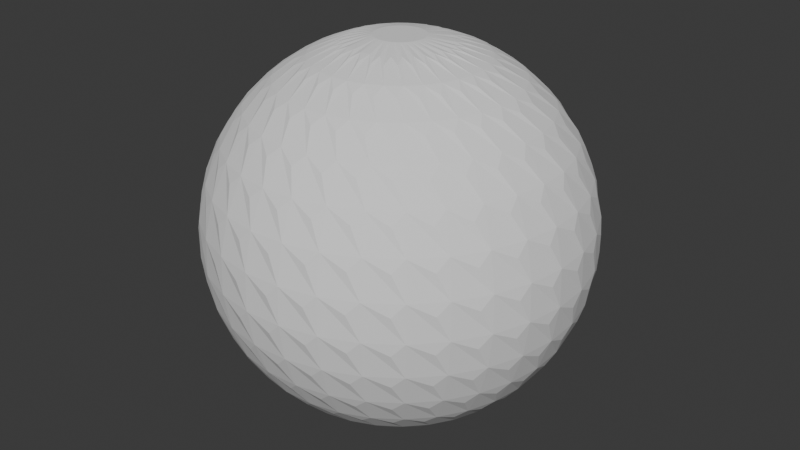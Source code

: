 # Source: img-20240827215030621.blend  (saved by Blender 4.2.66; exported with 4.5.12 LTS)
import bpy
from mathutils import Matrix  # noqa: F401  (used for matrix-valued properties, if any)

bpy.ops.wm.read_factory_settings(use_empty=True)
scene = bpy.context.scene
scene.name = 'Scene'

# ---- collections
col_collection = bpy.data.collections.new('Collection'); scene.collection.children.link(col_collection)

# ---- node groups
ng_003 = bpy.data.node_groups.new('几何节点.003', 'GeometryNodeTree')
_s = ng_003.interface.new_socket(name='几何数据', in_out='OUTPUT', socket_type='NodeSocketGeometry')
_s = ng_003.interface.new_socket(name='几何数据', in_out='INPUT', socket_type='NodeSocketGeometry')
ng_003.is_modifier = True
_N = ng_003.nodes; _L = ng_003.links
n0 = _N.new('NodeGroupInput'); n0.name = '组输入'; n0.location = (-340, 0)
n1 = _N.new('NodeGroupOutput'); n1.name = '组输出'; n1.location = (200, 0)
n2 = _N.new('GeometryNodeDualMesh'); n2.name = '对偶网格'; n2.location = (-98, 23)
_L.new(n2.outputs[0], n1.inputs[0])
_L.new(n0.outputs[0], n2.inputs[0])
n1.is_active_output = True

# ---- world
world_world = bpy.data.worlds.new('World'); scene.world = world_world
world_world.use_nodes = True; world_world.node_tree.nodes.clear()
_N = world_world.node_tree.nodes; _L = world_world.node_tree.links
n0 = _N.new('ShaderNodeOutputWorld'); n0.name = 'World Output'; n0.location = (300, 300)
n1 = _N.new('ShaderNodeBackground'); n1.name = 'Background'; n1.location = (10, 300)
n1.inputs[0].default_value = (0.05088, 0.05088, 0.05088, 1.0)
_L.new(n1.outputs[0], n0.inputs[0])
n0.is_active_output = True
world_world.color = (0.05088, 0.05088, 0.05088)
world_world.sun_shadow_jitter_overblur = 0.0

# ---- meshes
me_x = bpy.data.meshes.new('球体')
me_x.from_pydata([(0.0, 0.5556, 0.8315), (0.0, 0.8315, 0.5556), (0.0, 0.9808, 0.1951), (0.0, 1.0, 0.0), (0.0, 0.9808, -0.1951), (0.0, 0.8315, -0.5556), (0.03806, 0.1913, 0.9808), (0.07466, 0.3753, 0.9239), (0.1084, 0.5449, 0.8315), (0.1379, 0.6935, 0.7071), (0.1622, 0.8155, 0.5556), (0.1802, 0.9061, 0.3827), (0.1913, 0.9619, 0.1951), (0.1951, 0.9808, 0.0), (0.1913, 0.9619, -0.1951), (0.1802, 0.9061, -0.3827), (0.1622, 0.8155, -0.5556), (0.1379, 0.6935, -0.7071), (0.1084, 0.5449, -0.8315), (0.07466, 0.3753, -0.9239), (0.03806, 0.1913, -0.9808), (0.07466, 0.1802, 0.9808), (0.1464, 0.3536, 0.9239), (0.2126, 0.5133, 0.8315), (0.2706, 0.6533, 0.7071), (0.3182, 0.7682, 0.5556), (0.3536, 0.8536, 0.3827), (0.3753, 0.9061, 0.1951), (0.3827, 0.9239, 0.0), (0.3753, 0.9061, -0.1951), (0.3536, 0.8536, -0.3827), (0.3182, 0.7682, -0.5556), (0.2706, 0.6533, -0.7071), (0.2126, 0.5133, -0.8315), (0.1464, 0.3536, -0.9239), (0.07466, 0.1802, -0.9808), (0.1084, 0.1622, 0.9808), (0.2126, 0.3182, 0.9239), (0.3087, 0.4619, 0.8315), (0.3928, 0.5879, 0.7071), (0.4619, 0.6913, 0.5556), (0.5133, 0.7682, 0.3827), (0.5449, 0.8155, 0.1951), (0.5556, 0.8315, 0.0), (0.5449, 0.8155, -0.1951), (0.5133, 0.7682, -0.3827), (0.4619, 0.6913, -0.5556), (0.3928, 0.5879, -0.7071), (0.3087, 0.4619, -0.8315), (0.2126, 0.3182, -0.9239), (0.1084, 0.1622, -0.9808), (0.1379, 0.1379, 0.9808), (0.2706, 0.2706, 0.9239), (0.3928, 0.3928, 0.8315), (0.5, 0.5, 0.7071), (0.5879, 0.5879, 0.5556), (0.6533, 0.6533, 0.3827), (0.6935, 0.6935, 0.1951), (0.7071, 0.7071, 0.0), (0.6935, 0.6935, -0.1951), (0.6533, 0.6533, -0.3827), (0.5879, 0.5879, -0.5556), (0.5, 0.5, -0.7071), (0.3928, 0.3928, -0.8315), (0.2706, 0.2706, -0.9239), (0.1379, 0.1379, -0.9808), (0.1622, 0.1084, 0.9808), (0.3182, 0.2126, 0.9239), (0.4619, 0.3087, 0.8315), (0.5879, 0.3928, 0.7071), (0.6913, 0.4619, 0.5556), (0.7682, 0.5133, 0.3827), (0.8155, 0.5449, 0.1951), (0.8315, 0.5556, 0.0), (0.8155, 0.5449, -0.1951), (0.7682, 0.5133, -0.3827), (0.6913, 0.4619, -0.5556), (0.5879, 0.3928, -0.7071), (0.4619, 0.3087, -0.8315), (0.3182, 0.2126, -0.9239), (0.1622, 0.1084, -0.9808), (0.0, 0.0, 1.0), (0.1802, 0.07466, 0.9808), (0.3536, 0.1464, 0.9239), (0.5133, 0.2126, 0.8315), (0.6533, 0.2706, 0.7071), (0.7682, 0.3182, 0.5556), (0.8536, 0.3536, 0.3827), (0.9061, 0.3753, 0.1951), (0.9239, 0.3827, 0.0), (0.9061, 0.3753, -0.1951), (0.8536, 0.3536, -0.3827), (0.7682, 0.3182, -0.5556), (0.6533, 0.2706, -0.7071), (0.5133, 0.2126, -0.8315), (0.3536, 0.1464, -0.9239), (0.1802, 0.07466, -0.9808), (0.1913, 0.03806, 0.9808), (0.3753, 0.07466, 0.9239), (0.5449, 0.1084, 0.8315), (0.6935, 0.1379, 0.7071), (0.8155, 0.1622, 0.5556), (0.9061, 0.1802, 0.3827), (0.9619, 0.1913, 0.1951), (0.9808, 0.1951, 0.0), (0.9619, 0.1913, -0.1951), (0.9061, 0.1802, -0.3827), (0.8155, 0.1622, -0.5556), (0.6935, 0.1379, -0.7071), (0.5449, 0.1084, -0.8315), (0.3753, 0.07466, -0.9239), (0.1913, 0.03806, -0.9808), (0.1951, -1.118e-08, 0.9808), (0.3827, -2.235e-08, 0.9239), (0.5556, -5.215e-08, 0.8315), (0.7071, 1.49e-08, 0.7071), (0.8315, -8.941e-08, 0.5556), (0.9239, 4.47e-08, 0.3827), (0.9808, -8.941e-08, 0.1951), (1.0, -1.639e-07, 0.0), (0.9808, -8.941e-08, -0.1951), (0.9239, 4.47e-08, -0.3827), (0.8315, -8.941e-08, -0.5556), (0.7071, 1.49e-08, -0.7071), (0.5556, -5.215e-08, -0.8315), (0.3827, -2.235e-08, -0.9239), (0.1951, -1.118e-08, -0.9808), (0.1913, -0.03806, 0.9808), (0.3753, -0.07466, 0.9239), (0.5449, -0.1084, 0.8315), (0.6935, -0.1379, 0.7071), (0.8155, -0.1622, 0.5556), (0.9061, -0.1802, 0.3827), (0.9619, -0.1913, 0.1951), (0.9808, -0.1951, 0.0), (0.9619, -0.1913, -0.1951), (0.9061, -0.1802, -0.3827), (0.8155, -0.1622, -0.5556), (0.6935, -0.1379, -0.7071), (0.5449, -0.1084, -0.8315), (0.3753, -0.07466, -0.9239), (0.1913, -0.03806, -0.9808), (0.1802, -0.07466, 0.9808), (0.3536, -0.1464, 0.9239), (0.5133, -0.2126, 0.8315), (0.6533, -0.2706, 0.7071), (0.7682, -0.3182, 0.5556), (0.8536, -0.3536, 0.3827), (0.9061, -0.3753, 0.1951), (0.9239, -0.3827, 0.0), (0.9061, -0.3753, -0.1951), (0.8536, -0.3536, -0.3827), (0.7682, -0.3182, -0.5556), (0.6533, -0.2706, -0.7071), (0.5133, -0.2126, -0.8315), (0.3536, -0.1464, -0.9239), (0.1802, -0.07466, -0.9808), (0.1622, -0.1084, 0.9808), (0.3182, -0.2126, 0.9239), (0.4619, -0.3087, 0.8315), (0.5879, -0.3928, 0.7071), (0.6913, -0.4619, 0.5556), (0.7682, -0.5133, 0.3827), (0.8155, -0.5449, 0.1951), (0.8315, -0.5556, 0.0), (0.8155, -0.5449, -0.1951), (0.7682, -0.5133, -0.3827), (0.6913, -0.4619, -0.5556), (0.5879, -0.3928, -0.7071), (0.4619, -0.3087, -0.8315), (0.3182, -0.2126, -0.9239), (0.1622, -0.1084, -0.9808), (0.1379, -0.1379, 0.9808), (0.2706, -0.2706, 0.9239), (0.3928, -0.3928, 0.8315), (0.5, -0.5, 0.7071), (0.5879, -0.5879, 0.5556), (0.6533, -0.6533, 0.3827), (0.6935, -0.6935, 0.1951), (0.7071, -0.7071, 0.0), (0.6935, -0.6935, -0.1951), (0.6533, -0.6533, -0.3827), (0.5879, -0.5879, -0.5556), (0.5, -0.5, -0.7071), (0.3928, -0.3928, -0.8315), (0.2706, -0.2706, -0.9239), (0.1379, -0.1379, -0.9808), (0.1084, -0.1622, 0.9808), (0.2126, -0.3182, 0.9239), (0.3087, -0.4619, 0.8315), (0.3928, -0.5879, 0.7071), (0.4619, -0.6913, 0.5556), (0.5133, -0.7682, 0.3827), (0.5449, -0.8155, 0.1951), (0.5556, -0.8315, 0.0), (0.5449, -0.8155, -0.1951), (0.5133, -0.7682, -0.3827), (0.4619, -0.6913, -0.5556), (0.3928, -0.5879, -0.7071), (0.3087, -0.4619, -0.8315), (0.2126, -0.3182, -0.9239), (0.1084, -0.1622, -0.9808), (0.07466, -0.1802, 0.9808), (0.1464, -0.3536, 0.9239), (0.2126, -0.5133, 0.8315), (0.2706, -0.6533, 0.7071), (0.3182, -0.7682, 0.5556), (0.3536, -0.8536, 0.3827), (0.3753, -0.9061, 0.1951), (0.3827, -0.9239, 0.0), (0.3753, -0.9061, -0.1951), (0.3536, -0.8536, -0.3827), (0.3182, -0.7682, -0.5556), (0.2706, -0.6533, -0.7071), (0.2126, -0.5133, -0.8315), (0.1464, -0.3536, -0.9239), (0.07466, -0.1802, -0.9808), (0.03806, -0.1913, 0.9808), (0.07466, -0.3753, 0.9239), (0.1084, -0.5449, 0.8315), (0.1379, -0.6935, 0.7071), (0.1622, -0.8155, 0.5556), (0.1802, -0.9061, 0.3827), (0.1913, -0.9619, 0.1951), (0.1951, -0.9808, 0.0), (0.1913, -0.9619, -0.1951), (0.1802, -0.9061, -0.3827), (0.1622, -0.8155, -0.5556), (0.1379, -0.6935, -0.7071), (0.1084, -0.5449, -0.8315), (0.07466, -0.3753, -0.9239), (0.03806, -0.1913, -0.9808), (-7.451e-09, -0.1951, 0.9808), (-5.215e-08, -0.3827, 0.9239), (-9.686e-08, -0.5556, 0.8315), (-1.49e-08, -0.7071, 0.7071), (-1.043e-07, -0.8315, 0.5556), (2.98e-08, -0.9239, 0.3827), (-1.341e-07, -0.9808, 0.1951), (-3.278e-07, -1.0, 0.0), (-1.341e-07, -0.9808, -0.1951), (2.98e-08, -0.9239, -0.3827), (-1.043e-07, -0.8315, -0.5556), (-1.49e-08, -0.7071, -0.7071), (-9.686e-08, -0.5556, -0.8315), (-5.215e-08, -0.3827, -0.9239), (-7.451e-09, -0.1951, -0.9808), (-0.03806, -0.1913, 0.9808), (-0.07466, -0.3753, 0.9239), (-0.1084, -0.5449, 0.8315), (-0.1379, -0.6935, 0.7071), (-0.1622, -0.8155, 0.5556), (-0.1802, -0.9061, 0.3827), (-0.1913, -0.9619, 0.1951), (-0.1951, -0.9808, 0.0), (-0.1913, -0.9619, -0.1951), (-0.1802, -0.9061, -0.3827), (-0.1622, -0.8155, -0.5556), (-0.1379, -0.6935, -0.7071), (-0.1084, -0.5449, -0.8315), (-0.07466, -0.3753, -0.9239), (-0.03806, -0.1913, -0.9808), (-0.07466, -0.1802, 0.9808), (-0.1464, -0.3536, 0.9239), (-0.2126, -0.5133, 0.8315), (-0.2706, -0.6533, 0.7071), (-0.3182, -0.7682, 0.5556), (-0.3536, -0.8536, 0.3827), (-0.3753, -0.9061, 0.1951), (-0.3827, -0.9239, 0.0), (-0.3753, -0.9061, -0.1951), (-0.3536, -0.8536, -0.3827), (-0.3182, -0.7682, -0.5556), (-0.2706, -0.6533, -0.7071), (-0.2126, -0.5133, -0.8315), (-0.1464, -0.3536, -0.9239), (-0.07466, -0.1802, -0.9808), (-0.1084, -0.1622, 0.9808), (-0.2126, -0.3182, 0.9239), (-0.3087, -0.4619, 0.8315), (-0.3928, -0.5879, 0.7071), (-0.4619, -0.6913, 0.5556), (-0.5133, -0.7682, 0.3827), (-0.5449, -0.8155, 0.1951), (-0.5556, -0.8315, 0.0), (-0.5449, -0.8155, -0.1951), (-0.5133, -0.7682, -0.3827), (-0.4619, -0.6913, -0.5556), (-0.3928, -0.5879, -0.7071), (-0.3087, -0.4619, -0.8315), (-0.2126, -0.3182, -0.9239), (-0.1084, -0.1622, -0.9808), (-0.1379, -0.1379, 0.9808), (-0.2706, -0.2706, 0.9239), (-0.3928, -0.3928, 0.8315), (-0.5, -0.5, 0.7071), (-0.5879, -0.5879, 0.5556), (-0.6533, -0.6533, 0.3827), (-0.6935, -0.6935, 0.1951), (-0.7071, -0.7071, 0.0), (-0.6935, -0.6935, -0.1951), (-0.6533, -0.6533, -0.3827), (-0.5879, -0.5879, -0.5556), (-0.5, -0.5, -0.7071), (-0.3928, -0.3928, -0.8315), (-0.2706, -0.2706, -0.9239), (-0.1379, -0.1379, -0.9808), (0.0, 0.0, -1.0), (-0.1622, -0.1084, 0.9808), (-0.3182, -0.2126, 0.9239), (-0.4619, -0.3087, 0.8315), (-0.5879, -0.3928, 0.7071), (-0.6913, -0.4619, 0.5556), (-0.7682, -0.5133, 0.3827), (-0.8155, -0.5449, 0.1951), (-0.8315, -0.5556, 0.0), (-0.8155, -0.5449, -0.1951), (-0.7682, -0.5133, -0.3827), (-0.6913, -0.4619, -0.5556), (-0.5879, -0.3928, -0.7071), (-0.4619, -0.3087, -0.8315), (-0.3182, -0.2126, -0.9239), (-0.1622, -0.1084, -0.9808), (-0.1802, -0.07466, 0.9808), (-0.3536, -0.1464, 0.9239), (-0.5133, -0.2126, 0.8315), (-0.6533, -0.2706, 0.7071), (-0.7682, -0.3182, 0.5556), (-0.8536, -0.3536, 0.3827), (-0.9061, -0.3753, 0.1951), (-0.9239, -0.3827, 0.0), (-0.9061, -0.3753, -0.1951), (-0.8536, -0.3536, -0.3827), (-0.7682, -0.3182, -0.5556), (-0.6533, -0.2706, -0.7071), (-0.5133, -0.2126, -0.8315), (-0.3536, -0.1464, -0.9239), (-0.1802, -0.07466, -0.9808), (-0.1913, -0.03806, 0.9808), (-0.3753, -0.07466, 0.9239), (-0.5449, -0.1084, 0.8315), (-0.6935, -0.1379, 0.7071), (-0.8155, -0.1622, 0.5556), (-0.9061, -0.1802, 0.3827), (-0.9619, -0.1913, 0.1951), (-0.9808, -0.1951, 0.0), (-0.9619, -0.1913, -0.1951), (-0.9061, -0.1802, -0.3827), (-0.8155, -0.1622, -0.5556), (-0.6935, -0.1379, -0.7071), (-0.5449, -0.1084, -0.8315), (-0.3753, -0.07466, -0.9239), (-0.1913, -0.03806, -0.9808), (-0.1951, 1.863e-08, 0.9808), (-0.3827, 5.215e-08, 0.9239), (-0.5556, 1.49e-07, 0.8315), (-0.7071, 2.98e-08, 0.7071), (-0.8315, 1.639e-07, 0.5556), (-0.9239, 1.49e-08, 0.3827), (-0.9808, 2.682e-07, 0.1951), (-1.0, 4.47e-07, 0.0), (-0.9808, 2.682e-07, -0.1951), (-0.9239, 1.49e-08, -0.3827), (-0.8315, 1.639e-07, -0.5556), (-0.7071, 2.98e-08, -0.7071), (-0.5556, 1.49e-07, -0.8315), (-0.3827, 5.215e-08, -0.9239), (-0.1951, 1.863e-08, -0.9808), (-0.1913, 0.03806, 0.9808), (-0.3753, 0.07466, 0.9239), (-0.5449, 0.1084, 0.8315), (-0.6935, 0.1379, 0.7071), (-0.8155, 0.1622, 0.5556), (-0.9061, 0.1802, 0.3827), (-0.9619, 0.1913, 0.1951), (-0.9808, 0.1951, 0.0), (-0.9619, 0.1913, -0.1951), (-0.9061, 0.1802, -0.3827), (-0.8155, 0.1622, -0.5556), (-0.6935, 0.1379, -0.7071), (-0.5449, 0.1084, -0.8315), (-0.3753, 0.07466, -0.9239), (-0.1913, 0.03806, -0.9808), (-0.1802, 0.07466, 0.9808), (-0.3536, 0.1464, 0.9239), (-0.5133, 0.2126, 0.8315), (-0.6533, 0.2706, 0.7071), (-0.7682, 0.3182, 0.5556), (-0.8536, 0.3536, 0.3827), (-0.9061, 0.3753, 0.1951), (-0.9239, 0.3827, 0.0), (-0.9061, 0.3753, -0.1951), (-0.8536, 0.3536, -0.3827), (-0.7682, 0.3182, -0.5556), (-0.6533, 0.2706, -0.7071), (-0.5133, 0.2126, -0.8315), (-0.3536, 0.1464, -0.9239), (-0.1802, 0.07466, -0.9808), (-0.1622, 0.1084, 0.9808), (-0.3182, 0.2126, 0.9239), (-0.4619, 0.3087, 0.8315), (-0.5879, 0.3928, 0.7071), (-0.6913, 0.4619, 0.5556), (-0.7682, 0.5133, 0.3827), (-0.8155, 0.5449, 0.1951), (-0.8315, 0.5556, 0.0), (-0.8155, 0.5449, -0.1951), (-0.7682, 0.5133, -0.3827), (-0.6913, 0.4619, -0.5556), (-0.5879, 0.3928, -0.7071), (-0.4619, 0.3087, -0.8315), (-0.3182, 0.2126, -0.9239), (-0.1622, 0.1084, -0.9808), (-0.1379, 0.1379, 0.9808), (-0.2706, 0.2706, 0.9239), (-0.3928, 0.3928, 0.8315), (-0.5, 0.5, 0.7071), (-0.5879, 0.5879, 0.5556), (-0.6533, 0.6533, 0.3827), (-0.6935, 0.6935, 0.1951), (-0.7071, 0.7071, 0.0), (-0.6935, 0.6935, -0.1951), (-0.6533, 0.6533, -0.3827), (-0.5879, 0.5879, -0.5556), (-0.5, 0.5, -0.7071), (-0.3928, 0.3928, -0.8315), (-0.2706, 0.2706, -0.9239), (-0.1379, 0.1379, -0.9808), (-0.1084, 0.1622, 0.9808), (-0.2126, 0.3182, 0.9239), (-0.3087, 0.4619, 0.8315), (-0.3928, 0.5879, 0.7071), (-0.4619, 0.6913, 0.5556), (-0.5133, 0.7682, 0.3827), (-0.5449, 0.8155, 0.1951), (-0.5556, 0.8315, 0.0), (-0.5449, 0.8155, -0.1951), (-0.5133, 0.7682, -0.3827), (-0.4619, 0.6913, -0.5556), (-0.3928, 0.5879, -0.7071), (-0.3087, 0.4619, -0.8315), (-0.2126, 0.3182, -0.9239), (-0.1084, 0.1622, -0.9808), (-0.07466, 0.1802, 0.9808), (-0.1464, 0.3536, 0.9239), (-0.2126, 0.5133, 0.8315), (-0.2706, 0.6533, 0.7071), (-0.3182, 0.7682, 0.5556), (-0.3536, 0.8536, 0.3827), (-0.3753, 0.9061, 0.1951), (-0.3827, 0.9239, 0.0), (-0.3753, 0.9061, -0.1951), (-0.3536, 0.8536, -0.3827), (-0.3182, 0.7682, -0.5556), (-0.2706, 0.6533, -0.7071), (-0.2126, 0.5133, -0.8315), (-0.1464, 0.3536, -0.9239), (-0.07466, 0.1802, -0.9808), (-0.03806, 0.1913, 0.9808), (-0.07466, 0.3753, 0.9239), (-0.1084, 0.5449, 0.8315), (-0.1379, 0.6935, 0.7071), (-0.1622, 0.8155, 0.5556), (-0.1802, 0.9061, 0.3827), (-0.1913, 0.9619, 0.1951), (-0.1951, 0.9808, 0.0), (-0.1913, 0.9619, -0.1951), (-0.1802, 0.9061, -0.3827), (-0.1622, 0.8155, -0.5556), (-0.1379, 0.6935, -0.7071), (-0.1084, 0.5449, -0.8315), (-0.07466, 0.3753, -0.9239), (-0.03806, 0.1913, -0.9808), (1.49e-08, 0.1951, 0.9808), (6.706e-08, 0.3827, 0.9239), (8.941e-08, 0.7071, 0.7071), (5.96e-08, 0.9239, 0.3827), (5.96e-08, 0.9239, -0.3827), (8.941e-08, 0.7071, -0.7071), (2.161e-07, 0.5556, -0.8315), (6.706e-08, 0.3827, -0.9239), (1.49e-08, 0.1951, -0.9808)], [], [(476, 10, 11), (480, 18, 19), (2, 11, 12), (481, 19, 20), (3, 12, 13), (473, 81, 6), (307, 481, 20), (4, 13, 14), (474, 6, 7), (477, 14, 15), (0, 7, 8), (5, 15, 16), (475, 8, 9), (478, 16, 17), (1, 9, 10), (479, 17, 18), (17, 31, 32), (10, 24, 25), (18, 32, 33), (11, 25, 26), (19, 33, 34), (12, 26, 27), (20, 34, 35), (13, 27, 28), (6, 81, 21), (307, 20, 35), (14, 28, 29), (7, 21, 22), (15, 29, 30), (8, 22, 23), (16, 30, 31), (9, 23, 24), (307, 35, 50), (29, 43, 44), (22, 36, 37), (30, 44, 45), (23, 37, 38), (31, 45, 46), (24, 38, 39), (32, 46, 47), (25, 39, 40), (33, 47, 48), (26, 40, 41), (34, 48, 49), (27, 41, 42), (35, 49, 50), (28, 42, 43), (21, 81, 36), (48, 62, 63), (41, 55, 56), (49, 63, 64), (42, 56, 57), (50, 64, 65), (43, 57, 58), (36, 81, 51), (307, 50, 65), (44, 58, 59), (37, 51, 52), (45, 59, 60), (38, 52, 53), (46, 60, 61), (39, 53, 54), (47, 61, 62), (40, 54, 55), (52, 66, 67), (60, 74, 75), (53, 67, 68), (61, 75, 76), (54, 68, 69), (62, 76, 77), (55, 69, 70), (63, 77, 78), (56, 70, 71), (64, 78, 79), (57, 71, 72), (65, 79, 80), (58, 72, 73), (51, 81, 66), (307, 65, 80), (59, 73, 74), (71, 86, 87), (79, 94, 95), (72, 87, 88), (80, 95, 96), (73, 88, 89), (66, 81, 82), (307, 80, 96), (74, 89, 90), (67, 82, 83), (75, 90, 91), (68, 83, 84), (76, 91, 92), (69, 84, 85), (77, 92, 93), (70, 85, 86), (78, 93, 94), (91, 105, 106), (84, 98, 99), (92, 106, 107), (85, 99, 100), (93, 107, 108), (86, 100, 101), (94, 108, 109), (87, 101, 102), (95, 109, 110), (88, 102, 103), (96, 110, 111), (89, 103, 104), (82, 81, 97), (307, 96, 111), (90, 104, 105), (83, 97, 98), (110, 124, 125), (103, 117, 118), (111, 125, 126), (104, 118, 119), (97, 81, 112), (307, 111, 126), (105, 119, 120), (98, 112, 113), (106, 120, 121), (99, 113, 114), (107, 121, 122), (100, 114, 115), (108, 122, 123), (101, 115, 116), (109, 123, 124), (102, 116, 117), (114, 128, 129), (122, 136, 137), (115, 129, 130), (123, 137, 138), (116, 130, 131), (124, 138, 139), (117, 131, 132), (125, 139, 140), (118, 132, 133), (126, 140, 141), (119, 133, 134), (112, 81, 127), (307, 126, 141), (120, 134, 135), (113, 127, 128), (121, 135, 136), (133, 147, 148), (141, 155, 156), (134, 148, 149), (127, 81, 142), (307, 141, 156), (135, 149, 150), (128, 142, 143), (136, 150, 151), (129, 143, 144), (137, 151, 152), (130, 144, 145), (138, 152, 153), (131, 145, 146), (139, 153, 154), (132, 146, 147), (140, 154, 155), (152, 166, 167), (145, 159, 160), (153, 167, 168), (146, 160, 161), (154, 168, 169), (147, 161, 162), (155, 169, 170), (148, 162, 163), (156, 170, 171), (149, 163, 164), (142, 81, 157), (307, 156, 171), (150, 164, 165), (143, 157, 158), (151, 165, 166), (144, 158, 159), (171, 185, 186), (164, 178, 179), (157, 81, 172), (307, 171, 186), (165, 179, 180), (158, 172, 173), (166, 180, 181), (159, 173, 174), (167, 181, 182), (160, 174, 175), (168, 182, 183), (161, 175, 176), (169, 183, 184), (162, 176, 177), (170, 184, 185), (163, 177, 178), (183, 197, 198), (176, 190, 191), (184, 198, 199), (177, 191, 192), (185, 199, 200), (178, 192, 193), (186, 200, 201), (179, 193, 194), (172, 81, 187), (307, 186, 201), (180, 194, 195), (173, 187, 188), (181, 195, 196), (174, 188, 189), (182, 196, 197), (175, 189, 190), (187, 81, 202), (307, 201, 216), (195, 209, 210), (188, 202, 203), (196, 210, 211), (189, 203, 204), (197, 211, 212), (190, 204, 205), (198, 212, 213), (191, 205, 206), (199, 213, 214), (192, 206, 207), (200, 214, 215), (193, 207, 208), (201, 215, 216), (194, 208, 209), (206, 220, 221), (214, 228, 229), (207, 221, 222), (215, 229, 230), (208, 222, 223), (216, 230, 231), (209, 223, 224), (202, 81, 217), (307, 216, 231), (210, 224, 225), (203, 217, 218), (211, 225, 226), (204, 218, 219), (212, 226, 227), (205, 219, 220), (213, 227, 228), (225, 239, 240), (218, 232, 233), (226, 240, 241), (219, 233, 234), (227, 241, 242), (220, 234, 235), (228, 242, 243), (221, 235, 236), (229, 243, 244), (222, 236, 237), (230, 244, 245), (223, 237, 238), (231, 245, 246), (224, 238, 239), (217, 81, 232), (307, 231, 246), (244, 258, 259), (237, 251, 252), (245, 259, 260), (238, 252, 253), (246, 260, 261), (239, 253, 254), (232, 81, 247), (307, 246, 261), (240, 254, 255), (233, 247, 248), (241, 255, 256), (234, 248, 249), (242, 256, 257), (235, 249, 250), (243, 257, 258), (236, 250, 251), (248, 262, 263), (256, 270, 271), (249, 263, 264), (257, 271, 272), (250, 264, 265), (258, 272, 273), (251, 265, 266), (259, 273, 274), (252, 266, 267), (260, 274, 275), (253, 267, 268), (261, 275, 276), (254, 268, 269), (247, 81, 262), (307, 261, 276), (255, 269, 270), (267, 281, 282), (275, 289, 290), (268, 282, 283), (276, 290, 291), (269, 283, 284), (262, 81, 277), (307, 276, 291), (270, 284, 285), (263, 277, 278), (271, 285, 286), (264, 278, 279), (272, 286, 287), (265, 279, 280), (273, 287, 288), (266, 280, 281), (274, 288, 289), (286, 300, 301), (279, 293, 294), (287, 301, 302), (280, 294, 295), (288, 302, 303), (281, 295, 296), (289, 303, 304), (282, 296, 297), (290, 304, 305), (283, 297, 298), (291, 305, 306), (284, 298, 299), (277, 81, 292), (307, 291, 306), (285, 299, 300), (278, 292, 293), (305, 320, 321), (298, 313, 314), (306, 321, 322), (299, 314, 315), (292, 81, 308), (307, 306, 322), (300, 315, 316), (293, 308, 309), (301, 316, 317), (294, 309, 310), (302, 317, 318), (295, 310, 311), (303, 318, 319), (296, 311, 312), (304, 319, 320), (297, 312, 313), (318, 332, 333), (311, 325, 326), (319, 333, 334), (312, 326, 327), (320, 334, 335), (313, 327, 328), (321, 335, 336), (314, 328, 329), (322, 336, 337), (315, 329, 330), (308, 81, 323), (307, 322, 337), (316, 330, 331), (309, 323, 324), (317, 331, 332), (310, 324, 325), (337, 351, 352), (330, 344, 345), (323, 81, 338), (307, 337, 352), (331, 345, 346), (324, 338, 339), (332, 346, 347), (325, 339, 340), (333, 347, 348), (326, 340, 341), (334, 348, 349), (327, 341, 342), (335, 349, 350), (328, 342, 343), (336, 350, 351), (329, 343, 344), (341, 355, 356), (349, 363, 364), (342, 356, 357), (350, 364, 365), (343, 357, 358), (351, 365, 366), (344, 358, 359), (352, 366, 367), (345, 359, 360), (338, 81, 353), (307, 352, 367), (346, 360, 361), (339, 353, 354), (347, 361, 362), (340, 354, 355), (348, 362, 363), (360, 374, 375), (353, 81, 368), (307, 367, 382), (361, 375, 376), (354, 368, 369), (362, 376, 377), (355, 369, 370), (363, 377, 378), (356, 370, 371), (364, 378, 379), (357, 371, 372), (365, 379, 380), (358, 372, 373), (366, 380, 381), (359, 373, 374), (367, 381, 382), (379, 393, 394), (372, 386, 387), (380, 394, 395), (373, 387, 388), (381, 395, 396), (374, 388, 389), (382, 396, 397), (375, 389, 390), (368, 81, 383), (307, 382, 397), (376, 390, 391), (369, 383, 384), (377, 391, 392), (370, 384, 385), (378, 392, 393), (371, 385, 386), (383, 81, 398), (307, 397, 412), (391, 405, 406), (384, 398, 399), (392, 406, 407), (385, 399, 400), (393, 407, 408), (386, 400, 401), (394, 408, 409), (387, 401, 402), (395, 409, 410), (388, 402, 403), (396, 410, 411), (389, 403, 404), (397, 411, 412), (390, 404, 405), (402, 416, 417), (410, 424, 425), (403, 417, 418), (411, 425, 426), (404, 418, 419), (412, 426, 427), (405, 419, 420), (398, 81, 413), (307, 412, 427), (406, 420, 421), (399, 413, 414), (407, 421, 422), (400, 414, 415), (408, 422, 423), (401, 415, 416), (409, 423, 424), (421, 435, 436), (414, 428, 429), (422, 436, 437), (415, 429, 430), (423, 437, 438), (416, 430, 431), (424, 438, 439), (417, 431, 432), (425, 439, 440), (418, 432, 433), (426, 440, 441), (419, 433, 434), (427, 441, 442), (420, 434, 435), (413, 81, 428), (307, 427, 442), (440, 454, 455), (433, 447, 448), (441, 455, 456), (434, 448, 449), (442, 456, 457), (435, 449, 450), (428, 81, 443), (307, 442, 457), (436, 450, 451), (429, 443, 444), (437, 451, 452), (430, 444, 445), (438, 452, 453), (431, 445, 446), (439, 453, 454), (432, 446, 447), (452, 466, 467), (445, 459, 460), (453, 467, 468), (446, 460, 461), (454, 468, 469), (447, 461, 462), (455, 469, 470), (448, 462, 463), (456, 470, 471), (449, 463, 464), (457, 471, 472), (450, 464, 465), (443, 81, 458), (307, 457, 472), (451, 465, 466), (444, 458, 459), (471, 479, 480), (464, 476, 2), (472, 480, 481), (465, 2, 3), (458, 81, 473), (307, 472, 481), (466, 3, 4), (459, 473, 474), (467, 4, 477), (460, 474, 0), (468, 477, 5), (461, 0, 475), (469, 5, 478), (462, 475, 1), (470, 478, 479), (463, 1, 476), (476, 1, 10), (480, 479, 18), (2, 476, 11), (481, 480, 19), (3, 2, 12), (4, 3, 13), (474, 473, 6), (477, 4, 14), (0, 474, 7), (5, 477, 15), (475, 0, 8), (478, 5, 16), (1, 475, 9), (479, 478, 17), (17, 16, 31), (10, 9, 24), (18, 17, 32), (11, 10, 25), (19, 18, 33), (12, 11, 26), (20, 19, 34), (13, 12, 27), (14, 13, 28), (7, 6, 21), (15, 14, 29), (8, 7, 22), (16, 15, 30), (9, 8, 23), (29, 28, 43), (22, 21, 36), (30, 29, 44), (23, 22, 37), (31, 30, 45), (24, 23, 38), (32, 31, 46), (25, 24, 39), (33, 32, 47), (26, 25, 40), (34, 33, 48), (27, 26, 41), (35, 34, 49), (28, 27, 42), (48, 47, 62), (41, 40, 55), (49, 48, 63), (42, 41, 56), (50, 49, 64), (43, 42, 57), (44, 43, 58), (37, 36, 51), (45, 44, 59), (38, 37, 52), (46, 45, 60), (39, 38, 53), (47, 46, 61), (40, 39, 54), (52, 51, 66), (60, 59, 74), (53, 52, 67), (61, 60, 75), (54, 53, 68), (62, 61, 76), (55, 54, 69), (63, 62, 77), (56, 55, 70), (64, 63, 78), (57, 56, 71), (65, 64, 79), (58, 57, 72), (59, 58, 73), (71, 70, 86), (79, 78, 94), (72, 71, 87), (80, 79, 95), (73, 72, 88), (74, 73, 89), (67, 66, 82), (75, 74, 90), (68, 67, 83), (76, 75, 91), (69, 68, 84), (77, 76, 92), (70, 69, 85), (78, 77, 93), (91, 90, 105), (84, 83, 98), (92, 91, 106), (85, 84, 99), (93, 92, 107), (86, 85, 100), (94, 93, 108), (87, 86, 101), (95, 94, 109), (88, 87, 102), (96, 95, 110), (89, 88, 103), (90, 89, 104), (83, 82, 97), (110, 109, 124), (103, 102, 117), (111, 110, 125), (104, 103, 118), (105, 104, 119), (98, 97, 112), (106, 105, 120), (99, 98, 113), (107, 106, 121), (100, 99, 114), (108, 107, 122), (101, 100, 115), (109, 108, 123), (102, 101, 116), (114, 113, 128), (122, 121, 136), (115, 114, 129), (123, 122, 137), (116, 115, 130), (124, 123, 138), (117, 116, 131), (125, 124, 139), (118, 117, 132), (126, 125, 140), (119, 118, 133), (120, 119, 134), (113, 112, 127), (121, 120, 135), (133, 132, 147), (141, 140, 155), (134, 133, 148), (135, 134, 149), (128, 127, 142), (136, 135, 150), (129, 128, 143), (137, 136, 151), (130, 129, 144), (138, 137, 152), (131, 130, 145), (139, 138, 153), (132, 131, 146), (140, 139, 154), (152, 151, 166), (145, 144, 159), (153, 152, 167), (146, 145, 160), (154, 153, 168), (147, 146, 161), (155, 154, 169), (148, 147, 162), (156, 155, 170), (149, 148, 163), (150, 149, 164), (143, 142, 157), (151, 150, 165), (144, 143, 158), (171, 170, 185), (164, 163, 178), (165, 164, 179), (158, 157, 172), (166, 165, 180), (159, 158, 173), (167, 166, 181), (160, 159, 174), (168, 167, 182), (161, 160, 175), (169, 168, 183), (162, 161, 176), (170, 169, 184), (163, 162, 177), (183, 182, 197), (176, 175, 190), (184, 183, 198), (177, 176, 191), (185, 184, 199), (178, 177, 192), (186, 185, 200), (179, 178, 193), (180, 179, 194), (173, 172, 187), (181, 180, 195), (174, 173, 188), (182, 181, 196), (175, 174, 189), (195, 194, 209), (188, 187, 202), (196, 195, 210), (189, 188, 203), (197, 196, 211), (190, 189, 204), (198, 197, 212), (191, 190, 205), (199, 198, 213), (192, 191, 206), (200, 199, 214), (193, 192, 207), (201, 200, 215), (194, 193, 208), (206, 205, 220), (214, 213, 228), (207, 206, 221), (215, 214, 229), (208, 207, 222), (216, 215, 230), (209, 208, 223), (210, 209, 224), (203, 202, 217), (211, 210, 225), (204, 203, 218), (212, 211, 226), (205, 204, 219), (213, 212, 227), (225, 224, 239), (218, 217, 232), (226, 225, 240), (219, 218, 233), (227, 226, 241), (220, 219, 234), (228, 227, 242), (221, 220, 235), (229, 228, 243), (222, 221, 236), (230, 229, 244), (223, 222, 237), (231, 230, 245), (224, 223, 238), (244, 243, 258), (237, 236, 251), (245, 244, 259), (238, 237, 252), (246, 245, 260), (239, 238, 253), (240, 239, 254), (233, 232, 247), (241, 240, 255), (234, 233, 248), (242, 241, 256), (235, 234, 249), (243, 242, 257), (236, 235, 250), (248, 247, 262), (256, 255, 270), (249, 248, 263), (257, 256, 271), (250, 249, 264), (258, 257, 272), (251, 250, 265), (259, 258, 273), (252, 251, 266), (260, 259, 274), (253, 252, 267), (261, 260, 275), (254, 253, 268), (255, 254, 269), (267, 266, 281), (275, 274, 289), (268, 267, 282), (276, 275, 290), (269, 268, 283), (270, 269, 284), (263, 262, 277), (271, 270, 285), (264, 263, 278), (272, 271, 286), (265, 264, 279), (273, 272, 287), (266, 265, 280), (274, 273, 288), (286, 285, 300), (279, 278, 293), (287, 286, 301), (280, 279, 294), (288, 287, 302), (281, 280, 295), (289, 288, 303), (282, 281, 296), (290, 289, 304), (283, 282, 297), (291, 290, 305), (284, 283, 298), (285, 284, 299), (278, 277, 292), (305, 304, 320), (298, 297, 313), (306, 305, 321), (299, 298, 314), (300, 299, 315), (293, 292, 308), (301, 300, 316), (294, 293, 309), (302, 301, 317), (295, 294, 310), (303, 302, 318), (296, 295, 311), (304, 303, 319), (297, 296, 312), (318, 317, 332), (311, 310, 325), (319, 318, 333), (312, 311, 326), (320, 319, 334), (313, 312, 327), (321, 320, 335), (314, 313, 328), (322, 321, 336), (315, 314, 329), (316, 315, 330), (309, 308, 323), (317, 316, 331), (310, 309, 324), (337, 336, 351), (330, 329, 344), (331, 330, 345), (324, 323, 338), (332, 331, 346), (325, 324, 339), (333, 332, 347), (326, 325, 340), (334, 333, 348), (327, 326, 341), (335, 334, 349), (328, 327, 342), (336, 335, 350), (329, 328, 343), (341, 340, 355), (349, 348, 363), (342, 341, 356), (350, 349, 364), (343, 342, 357), (351, 350, 365), (344, 343, 358), (352, 351, 366), (345, 344, 359), (346, 345, 360), (339, 338, 353), (347, 346, 361), (340, 339, 354), (348, 347, 362), (360, 359, 374), (361, 360, 375), (354, 353, 368), (362, 361, 376), (355, 354, 369), (363, 362, 377), (356, 355, 370), (364, 363, 378), (357, 356, 371), (365, 364, 379), (358, 357, 372), (366, 365, 380), (359, 358, 373), (367, 366, 381), (379, 378, 393), (372, 371, 386), (380, 379, 394), (373, 372, 387), (381, 380, 395), (374, 373, 388), (382, 381, 396), (375, 374, 389), (376, 375, 390), (369, 368, 383), (377, 376, 391), (370, 369, 384), (378, 377, 392), (371, 370, 385), (391, 390, 405), (384, 383, 398), (392, 391, 406), (385, 384, 399), (393, 392, 407), (386, 385, 400), (394, 393, 408), (387, 386, 401), (395, 394, 409), (388, 387, 402), (396, 395, 410), (389, 388, 403), (397, 396, 411), (390, 389, 404), (402, 401, 416), (410, 409, 424), (403, 402, 417), (411, 410, 425), (404, 403, 418), (412, 411, 426), (405, 404, 419), (406, 405, 420), (399, 398, 413), (407, 406, 421), (400, 399, 414), (408, 407, 422), (401, 400, 415), (409, 408, 423), (421, 420, 435), (414, 413, 428), (422, 421, 436), (415, 414, 429), (423, 422, 437), (416, 415, 430), (424, 423, 438), (417, 416, 431), (425, 424, 439), (418, 417, 432), (426, 425, 440), (419, 418, 433), (427, 426, 441), (420, 419, 434), (440, 439, 454), (433, 432, 447), (441, 440, 455), (434, 433, 448), (442, 441, 456), (435, 434, 449), (436, 435, 450), (429, 428, 443), (437, 436, 451), (430, 429, 444), (438, 437, 452), (431, 430, 445), (439, 438, 453), (432, 431, 446), (452, 451, 466), (445, 444, 459), (453, 452, 467), (446, 445, 460), (454, 453, 468), (447, 446, 461), (455, 454, 469), (448, 447, 462), (456, 455, 470), (449, 448, 463), (457, 456, 471), (450, 449, 464), (451, 450, 465), (444, 443, 458), (471, 470, 479), (464, 463, 476), (472, 471, 480), (465, 464, 2), (466, 465, 3), (459, 458, 473), (467, 466, 4), (460, 459, 474), (468, 467, 477), (461, 460, 0), (469, 468, 5), (462, 461, 475), (470, 469, 478), (463, 462, 1)])
_uv = me_x.uv_layers.new(name='UV 贴图')
_uv.uv.foreach_set('vector', [0.75, 0.625, 0.7188, 0.6875, 0.7188, 0.625, 0.75, 0.125, 0.7188, 0.1875, 0.7188, 0.125, 0.75, 0.5625, 0.7188, 0.625, 0.7188, 0.5625, 0.75, 0.0625, 0.7188, 0.125, 0.7188, 0.0625, 0.75, 0.5, 0.7188, 0.5625, 0.7188, 0.5, 0.75, 0.9375, 0.7344, 1.0, 0.7188, 0.9375, 0.7344, 0.0, 0.75, 0.0625, 0.7188, 0.0625, 0.75, 0.4375, 0.7188, 0.5, 0.7188, 0.4375, 0.75, 0.875, 0.7188, 0.9375, 0.7188, 0.875, 0.75, 0.375, 0.7188, 0.4375, 0.7188, 0.375, 0.75, 0.8125, 0.7188, 0.875, 0.7188, 0.8125, 0.75, 0.3125, 0.7188, 0.375, 0.7188, 0.3125, 0.75, 0.75, 0.7188, 0.8125, 0.7188, 0.75, 0.75, 0.25, 0.7188, 0.3125, 0.7188, 0.25, 0.75, 0.6875, 0.7188, 0.75, 0.7188, 0.6875, 0.75, 0.1875, 0.7188, 0.25, 0.7188, 0.1875, 0.7188, 0.25, 0.6875, 0.3125, 0.6875, 0.25, 0.7188, 0.6875, 0.6875, 0.75, 0.6875, 0.6875, 0.7188, 0.1875, 0.6875, 0.25, 0.6875, 0.1875, 0.7188, 0.625, 0.6875, 0.6875, 0.6875, 0.625, 0.7188, 0.125, 0.6875, 0.1875, 0.6875, 0.125, 0.7188, 0.5625, 0.6875, 0.625, 0.6875, 0.5625, 0.7188, 0.0625, 0.6875, 0.125, 0.6875, 0.0625, 0.7188, 0.5, 0.6875, 0.5625, 0.6875, 0.5, 0.7188, 0.9375, 0.7031, 1.0, 0.6875, 0.9375, 0.7031, 0.0, 0.7188, 0.0625, 0.6875, 0.0625, 0.7188, 0.4375, 0.6875, 0.5, 0.6875, 0.4375, 0.7188, 0.875, 0.6875, 0.9375, 0.6875, 0.875, 0.7188, 0.375, 0.6875, 0.4375, 0.6875, 0.375, 0.7188, 0.8125, 0.6875, 0.875, 0.6875, 0.8125, 0.7188, 0.3125, 0.6875, 0.375, 0.6875, 0.3125, 0.7188, 0.75, 0.6875, 0.8125, 0.6875, 0.75, 0.6719, 0.0, 0.6875, 0.0625, 0.6562, 0.0625, 0.6875, 0.4375, 0.6562, 0.5, 0.6562, 0.4375, 0.6875, 0.875, 0.6562, 0.9375, 0.6562, 0.875, 0.6875, 0.375, 0.6562, 0.4375, 0.6562, 0.375, 0.6875, 0.8125, 0.6562, 0.875, 0.6562, 0.8125, 0.6875, 0.3125, 0.6562, 0.375, 0.6562, 0.3125, 0.6875, 0.75, 0.6562, 0.8125, 0.6562, 0.75, 0.6875, 0.25, 0.6562, 0.3125, 0.6562, 0.25, 0.6875, 0.6875, 0.6562, 0.75, 0.6562, 0.6875, 0.6875, 0.1875, 0.6562, 0.25, 0.6562, 0.1875, 0.6875, 0.625, 0.6562, 0.6875, 0.6562, 0.625, 0.6875, 0.125, 0.6562, 0.1875, 0.6562, 0.125, 0.6875, 0.5625, 0.6562, 0.625, 0.6562, 0.5625, 0.6875, 0.0625, 0.6562, 0.125, 0.6562, 0.0625, 0.6875, 0.5, 0.6562, 0.5625, 0.6562, 0.5, 0.6875, 0.9375, 0.6719, 1.0, 0.6562, 0.9375, 0.6562, 0.1875, 0.625, 0.25, 0.625, 0.1875, 0.6562, 0.625, 0.625, 0.6875, 0.625, 0.625, 0.6562, 0.125, 0.625, 0.1875, 0.625, 0.125, 0.6562, 0.5625, 0.625, 0.625, 0.625, 0.5625, 0.6562, 0.0625, 0.625, 0.125, 0.625, 0.0625, 0.6562, 0.5, 0.625, 0.5625, 0.625, 0.5, 0.6562, 0.9375, 0.6406, 1.0, 0.625, 0.9375, 0.6406, 0.0, 0.6562, 0.0625, 0.625, 0.0625, 0.6562, 0.4375, 0.625, 0.5, 0.625, 0.4375, 0.6562, 0.875, 0.625, 0.9375, 0.625, 0.875, 0.6562, 0.375, 0.625, 0.4375, 0.625, 0.375, 0.6562, 0.8125, 0.625, 0.875, 0.625, 0.8125, 0.6562, 0.3125, 0.625, 0.375, 0.625, 0.3125, 0.6562, 0.75, 0.625, 0.8125, 0.625, 0.75, 0.6562, 0.25, 0.625, 0.3125, 0.625, 0.25, 0.6562, 0.6875, 0.625, 0.75, 0.625, 0.6875, 0.625, 0.875, 0.5938, 0.9375, 0.5938, 0.875, 0.625, 0.375, 0.5938, 0.4375, 0.5938, 0.375, 0.625, 0.8125, 0.5938, 0.875, 0.5938, 0.8125, 0.625, 0.3125, 0.5938, 0.375, 0.5938, 0.3125, 0.625, 0.75, 0.5938, 0.8125, 0.5938, 0.75, 0.625, 0.25, 0.5938, 0.3125, 0.5938, 0.25, 0.625, 0.6875, 0.5938, 0.75, 0.5938, 0.6875, 0.625, 0.1875, 0.5938, 0.25, 0.5938, 0.1875, 0.625, 0.625, 0.5938, 0.6875, 0.5938, 0.625, 0.625, 0.125, 0.5938, 0.1875, 0.5938, 0.125, 0.625, 0.5625, 0.5938, 0.625, 0.5938, 0.5625, 0.625, 0.0625, 0.5938, 0.125, 0.5938, 0.0625, 0.625, 0.5, 0.5938, 0.5625, 0.5938, 0.5, 0.625, 0.9375, 0.6094, 1.0, 0.5938, 0.9375, 0.6094, 0.0, 0.625, 0.0625, 0.5938, 0.0625, 0.625, 0.4375, 0.5938, 0.5, 0.5938, 0.4375, 0.5938, 0.625, 0.5625, 0.6875, 0.5625, 0.625, 0.5938, 0.125, 0.5625, 0.1875, 0.5625, 0.125, 0.5938, 0.5625, 0.5625, 0.625, 0.5625, 0.5625, 0.5938, 0.0625, 0.5625, 0.125, 0.5625, 0.0625, 0.5938, 0.5, 0.5625, 0.5625, 0.5625, 0.5, 0.5938, 0.9375, 0.5781, 1.0, 0.5625, 0.9375, 0.5781, 0.0, 0.5938, 0.0625, 0.5625, 0.0625, 0.5938, 0.4375, 0.5625, 0.5, 0.5625, 0.4375, 0.5938, 0.875, 0.5625, 0.9375, 0.5625, 0.875, 0.5938, 0.375, 0.5625, 0.4375, 0.5625, 0.375, 0.5938, 0.8125, 0.5625, 0.875, 0.5625, 0.8125, 0.5938, 0.3125, 0.5625, 0.375, 0.5625, 0.3125, 0.5938, 0.75, 0.5625, 0.8125, 0.5625, 0.75, 0.5938, 0.25, 0.5625, 0.3125, 0.5625, 0.25, 0.5938, 0.6875, 0.5625, 0.75, 0.5625, 0.6875, 0.5938, 0.1875, 0.5625, 0.25, 0.5625, 0.1875, 0.5625, 0.375, 0.5312, 0.4375, 0.5312, 0.375, 0.5625, 0.8125, 0.5312, 0.875, 0.5312, 0.8125, 0.5625, 0.3125, 0.5312, 0.375, 0.5312, 0.3125, 0.5625, 0.75, 0.5312, 0.8125, 0.5312, 0.75, 0.5625, 0.25, 0.5312, 0.3125, 0.5312, 0.25, 0.5625, 0.6875, 0.5312, 0.75, 0.5312, 0.6875, 0.5625, 0.1875, 0.5312, 0.25, 0.5312, 0.1875, 0.5625, 0.625, 0.5312, 0.6875, 0.5312, 0.625, 0.5625, 0.125, 0.5312, 0.1875, 0.5312, 0.125, 0.5625, 0.5625, 0.5312, 0.625, 0.5312, 0.5625, 0.5625, 0.0625, 0.5312, 0.125, 0.5312, 0.0625, 0.5625, 0.5, 0.5312, 0.5625, 0.5312, 0.5, 0.5625, 0.9375, 0.5469, 1.0, 0.5312, 0.9375, 0.5469, 0.0, 0.5625, 0.0625, 0.5312, 0.0625, 0.5625, 0.4375, 0.5312, 0.5, 0.5312, 0.4375, 0.5625, 0.875, 0.5312, 0.9375, 0.5312, 0.875, 0.5312, 0.125, 0.5, 0.1875, 0.5, 0.125, 0.5312, 0.5625, 0.5, 0.625, 0.5, 0.5625, 0.5312, 0.0625, 0.5, 0.125, 0.5, 0.0625, 0.5312, 0.5, 0.5, 0.5625, 0.5, 0.5, 0.5312, 0.9375, 0.5156, 1.0, 0.5, 0.9375, 0.5156, 0.0, 0.5312, 0.0625, 0.5, 0.0625, 0.5312, 0.4375, 0.5, 0.5, 0.5, 0.4375, 0.5312, 0.875, 0.5, 0.9375, 0.5, 0.875, 0.5312, 0.375, 0.5, 0.4375, 0.5, 0.375, 0.5312, 0.8125, 0.5, 0.875, 0.5, 0.8125, 0.5312, 0.3125, 0.5, 0.375, 0.5, 0.3125, 0.5312, 0.75, 0.5, 0.8125, 0.5, 0.75, 0.5312, 0.25, 0.5, 0.3125, 0.5, 0.25, 0.5312, 0.6875, 0.5, 0.75, 0.5, 0.6875, 0.5312, 0.1875, 0.5, 0.25, 0.5, 0.1875, 0.5312, 0.625, 0.5, 0.6875, 0.5, 0.625, 0.5, 0.8125, 0.4688, 0.875, 0.4688, 0.8125, 0.5, 0.3125, 0.4688, 0.375, 0.4687, 0.3125, 0.5, 0.75, 0.4688, 0.8125, 0.4688, 0.75, 0.5, 0.25, 0.4687, 0.3125, 0.4688, 0.25, 0.5, 0.6875, 0.4688, 0.75, 0.4687, 0.6875, 0.5, 0.1875, 0.4688, 0.25, 0.4688, 0.1875, 0.5, 0.625, 0.4687, 0.6875, 0.4688, 0.625, 0.5, 0.125, 0.4688, 0.1875, 0.4688, 0.125, 0.5, 0.5625, 0.4688, 0.625, 0.4688, 0.5625, 0.5, 0.0625, 0.4688, 0.125, 0.4688, 0.0625, 0.5, 0.5, 0.4688, 0.5625, 0.4687, 0.5, 0.5, 0.9375, 0.4844, 1.0, 0.4688, 0.9375, 0.4844, 0.0, 0.5, 0.0625, 0.4688, 0.0625, 0.5, 0.4375, 0.4687, 0.5, 0.4688, 0.4375, 0.5, 0.875, 0.4688, 0.9375, 0.4688, 0.875, 0.5, 0.375, 0.4688, 0.4375, 0.4688, 0.375, 0.4688, 0.5625, 0.4375, 0.625, 0.4375, 0.5625, 0.4688, 0.0625, 0.4375, 0.125, 0.4375, 0.0625, 0.4687, 0.5, 0.4375, 0.5625, 0.4375, 0.5, 0.4688, 0.9375, 0.4531, 1.0, 0.4375, 0.9375, 0.4531, 0.0, 0.4688, 0.0625, 0.4375, 0.0625, 0.4688, 0.4375, 0.4375, 0.5, 0.4375, 0.4375, 0.4688, 0.875, 0.4375, 0.9375, 0.4375, 0.875, 0.4688, 0.375, 0.4375, 0.4375, 0.4375, 0.375, 0.4688, 0.8125, 0.4375, 0.875, 0.4375, 0.8125, 0.4687, 0.3125, 0.4375, 0.375, 0.4375, 0.3125, 0.4688, 0.75, 0.4375, 0.8125, 0.4375, 0.75, 0.4688, 0.25, 0.4375, 0.3125, 0.4375, 0.25, 0.4687, 0.6875, 0.4375, 0.75, 0.4375, 0.6875, 0.4688, 0.1875, 0.4375, 0.25, 0.4375, 0.1875, 0.4688, 0.625, 0.4375, 0.6875, 0.4375, 0.625, 0.4688, 0.125, 0.4375, 0.1875, 0.4375, 0.125, 0.4375, 0.3125, 0.4062, 0.375, 0.4062, 0.3125, 0.4375, 0.75, 0.4062, 0.8125, 0.4062, 0.75, 0.4375, 0.25, 0.4062, 0.3125, 0.4062, 0.25, 0.4375, 0.6875, 0.4062, 0.75, 0.4062, 0.6875, 0.4375, 0.1875, 0.4062, 0.25, 0.4062, 0.1875, 0.4375, 0.625, 0.4062, 0.6875, 0.4062, 0.625, 0.4375, 0.125, 0.4062, 0.1875, 0.4062, 0.125, 0.4375, 0.5625, 0.4062, 0.625, 0.4062, 0.5625, 0.4375, 0.0625, 0.4062, 0.125, 0.4062, 0.0625, 0.4375, 0.5, 0.4062, 0.5625, 0.4062, 0.5, 0.4375, 0.9375, 0.4219, 1.0, 0.4062, 0.9375, 0.4219, 0.0, 0.4375, 0.0625, 0.4062, 0.0625, 0.4375, 0.4375, 0.4062, 0.5, 0.4062, 0.4375, 0.4375, 0.875, 0.4062, 0.9375, 0.4062, 0.875, 0.4375, 0.375, 0.4062, 0.4375, 0.4062, 0.375, 0.4375, 0.8125, 0.4062, 0.875, 0.4062, 0.8125, 0.4062, 0.0625, 0.375, 0.125, 0.375, 0.0625, 0.4062, 0.5, 0.375, 0.5625, 0.375, 0.5, 0.4062, 0.9375, 0.3906, 1.0, 0.375, 0.9375, 0.3906, 0.0, 0.4062, 0.0625, 0.375, 0.0625, 0.4062, 0.4375, 0.375, 0.5, 0.375, 0.4375, 0.4062, 0.875, 0.375, 0.9375, 0.375, 0.875, 0.4062, 0.375, 0.375, 0.4375, 0.375, 0.375, 0.4062, 0.8125, 0.375, 0.875, 0.375, 0.8125, 0.4062, 0.3125, 0.375, 0.375, 0.375, 0.3125, 0.4062, 0.75, 0.375, 0.8125, 0.375, 0.75, 0.4062, 0.25, 0.375, 0.3125, 0.375, 0.25, 0.4062, 0.6875, 0.375, 0.75, 0.375, 0.6875, 0.4062, 0.1875, 0.375, 0.25, 0.375, 0.1875, 0.4062, 0.625, 0.375, 0.6875, 0.375, 0.625, 0.4062, 0.125, 0.375, 0.1875, 0.375, 0.125, 0.4062, 0.5625, 0.375, 0.625, 0.375, 0.5625, 0.375, 0.25, 0.3438, 0.3125, 0.3438, 0.25, 0.375, 0.6875, 0.3438, 0.75, 0.3438, 0.6875, 0.375, 0.1875, 0.3438, 0.25, 0.3438, 0.1875, 0.375, 0.625, 0.3438, 0.6875, 0.3438, 0.625, 0.375, 0.125, 0.3438, 0.1875, 0.3438, 0.125, 0.375, 0.5625, 0.3438, 0.625, 0.3438, 0.5625, 0.375, 0.0625, 0.3438, 0.125, 0.3438, 0.0625, 0.375, 0.5, 0.3438, 0.5625, 0.3437, 0.5, 0.375, 0.9375, 0.3594, 1.0, 0.3438, 0.9375, 0.3594, 0.0, 0.375, 0.0625, 0.3438, 0.0625, 0.375, 0.4375, 0.3437, 0.5, 0.3438, 0.4375, 0.375, 0.875, 0.3438, 0.9375, 0.3438, 0.875, 0.375, 0.375, 0.3438, 0.4375, 0.3438, 0.375, 0.375, 0.8125, 0.3438, 0.875, 0.3438, 0.8125, 0.375, 0.3125, 0.3438, 0.375, 0.3438, 0.3125, 0.375, 0.75, 0.3438, 0.8125, 0.3438, 0.75, 0.3438, 0.9375, 0.3281, 1.0, 0.3125, 0.9375, 0.3281, 0.0, 0.3438, 0.0625, 0.3125, 0.0625, 0.3438, 0.4375, 0.3125, 0.5, 0.3125, 0.4375, 0.3438, 0.875, 0.3125, 0.9375, 0.3125, 0.875, 0.3438, 0.375, 0.3125, 0.4375, 0.3125, 0.375, 0.3438, 0.8125, 0.3125, 0.875, 0.3125, 0.8125, 0.3438, 0.3125, 0.3125, 0.375, 0.3125, 0.3125, 0.3438, 0.75, 0.3125, 0.8125, 0.3125, 0.75, 0.3438, 0.25, 0.3125, 0.3125, 0.3125, 0.25, 0.3438, 0.6875, 0.3125, 0.75, 0.3125, 0.6875, 0.3438, 0.1875, 0.3125, 0.25, 0.3125, 0.1875, 0.3438, 0.625, 0.3125, 0.6875, 0.3125, 0.625, 0.3438, 0.125, 0.3125, 0.1875, 0.3125, 0.125, 0.3438, 0.5625, 0.3125, 0.625, 0.3125, 0.5625, 0.3438, 0.0625, 0.3125, 0.125, 0.3125, 0.0625, 0.3437, 0.5, 0.3125, 0.5625, 0.3125, 0.5, 0.3125, 0.6875, 0.2812, 0.75, 0.2812, 0.6875, 0.3125, 0.1875, 0.2812, 0.25, 0.2812, 0.1875, 0.3125, 0.625, 0.2812, 0.6875, 0.2812, 0.625, 0.3125, 0.125, 0.2812, 0.1875, 0.2812, 0.125, 0.3125, 0.5625, 0.2812, 0.625, 0.2812, 0.5625, 0.3125, 0.0625, 0.2812, 0.125, 0.2812, 0.0625, 0.3125, 0.5, 0.2812, 0.5625, 0.2812, 0.5, 0.3125, 0.9375, 0.2969, 1.0, 0.2812, 0.9375, 0.2969, 0.0, 0.3125, 0.0625, 0.2812, 0.0625, 0.3125, 0.4375, 0.2812, 0.5, 0.2812, 0.4375, 0.3125, 0.875, 0.2812, 0.9375, 0.2812, 0.875, 0.3125, 0.375, 0.2812, 0.4375, 0.2812, 0.375, 0.3125, 0.8125, 0.2812, 0.875, 0.2812, 0.8125, 0.3125, 0.3125, 0.2812, 0.375, 0.2812, 0.3125, 0.3125, 0.75, 0.2812, 0.8125, 0.2812, 0.75, 0.3125, 0.25, 0.2812, 0.3125, 0.2812, 0.25, 0.2812, 0.4375, 0.25, 0.5, 0.25, 0.4375, 0.2812, 0.875, 0.25, 0.9375, 0.25, 0.875, 0.2812, 0.375, 0.25, 0.4375, 0.25, 0.375, 0.2812, 0.8125, 0.25, 0.875, 0.25, 0.8125, 0.2812, 0.3125, 0.25, 0.375, 0.25, 0.3125, 0.2812, 0.75, 0.25, 0.8125, 0.25, 0.75, 0.2812, 0.25, 0.25, 0.3125, 0.25, 0.25, 0.2812, 0.6875, 0.25, 0.75, 0.25, 0.6875, 0.2812, 0.1875, 0.25, 0.25, 0.25, 0.1875, 0.2812, 0.625, 0.25, 0.6875, 0.25, 0.625, 0.2812, 0.125, 0.25, 0.1875, 0.25, 0.125, 0.2812, 0.5625, 0.25, 0.625, 0.25, 0.5625, 0.2812, 0.0625, 0.25, 0.125, 0.25, 0.0625, 0.2812, 0.5, 0.25, 0.5625, 0.25, 0.5, 0.2812, 0.9375, 0.2656, 1.0, 0.25, 0.9375, 0.2656, 0.0, 0.2812, 0.0625, 0.25, 0.0625, 0.25, 0.1875, 0.2188, 0.25, 0.2188, 0.1875, 0.25, 0.625, 0.2188, 0.6875, 0.2188, 0.625, 0.25, 0.125, 0.2188, 0.1875, 0.2188, 0.125, 0.25, 0.5625, 0.2188, 0.625, 0.2188, 0.5625, 0.25, 0.0625, 0.2188, 0.125, 0.2188, 0.0625, 0.25, 0.5, 0.2188, 0.5625, 0.2187, 0.5, 0.25, 0.9375, 0.2344, 1.0, 0.2188, 0.9375, 0.2344, 0.0, 0.25, 0.0625, 0.2188, 0.0625, 0.25, 0.4375, 0.2187, 0.5, 0.2188, 0.4375, 0.25, 0.875, 0.2188, 0.9375, 0.2188, 0.875, 0.25, 0.375, 0.2188, 0.4375, 0.2188, 0.375, 0.25, 0.8125, 0.2188, 0.875, 0.2188, 0.8125, 0.25, 0.3125, 0.2188, 0.375, 0.2188, 0.3125, 0.25, 0.75, 0.2188, 0.8125, 0.2188, 0.75, 0.25, 0.25, 0.2188, 0.3125, 0.2188, 0.25, 0.25, 0.6875, 0.2188, 0.75, 0.2188, 0.6875, 0.2188, 0.875, 0.1875, 0.9375, 0.1875, 0.875, 0.2188, 0.375, 0.1875, 0.4375, 0.1875, 0.375, 0.2188, 0.8125, 0.1875, 0.875, 0.1875, 0.8125, 0.2188, 0.3125, 0.1875, 0.375, 0.1875, 0.3125, 0.2188, 0.75, 0.1875, 0.8125, 0.1875, 0.75, 0.2188, 0.25, 0.1875, 0.3125, 0.1875, 0.25, 0.2188, 0.6875, 0.1875, 0.75, 0.1875, 0.6875, 0.2188, 0.1875, 0.1875, 0.25, 0.1875, 0.1875, 0.2188, 0.625, 0.1875, 0.6875, 0.1875, 0.625, 0.2188, 0.125, 0.1875, 0.1875, 0.1875, 0.125, 0.2188, 0.5625, 0.1875, 0.625, 0.1875, 0.5625, 0.2188, 0.0625, 0.1875, 0.125, 0.1875, 0.0625, 0.2187, 0.5, 0.1875, 0.5625, 0.1875, 0.5, 0.2188, 0.9375, 0.2031, 1.0, 0.1875, 0.9375, 0.2031, 0.0, 0.2188, 0.0625, 0.1875, 0.0625, 0.2188, 0.4375, 0.1875, 0.5, 0.1875, 0.4375, 0.1875, 0.625, 0.1562, 0.6875, 0.1563, 0.625, 0.1875, 0.125, 0.1562, 0.1875, 0.1562, 0.125, 0.1875, 0.5625, 0.1563, 0.625, 0.1562, 0.5625, 0.1875, 0.0625, 0.1562, 0.125, 0.1563, 0.0625, 0.1875, 0.5, 0.1562, 0.5625, 0.1562, 0.5, 0.1875, 0.9375, 0.1719, 1.0, 0.1563, 0.9375, 0.1719, 0.0, 0.1875, 0.0625, 0.1563, 0.0625, 0.1875, 0.4375, 0.1562, 0.5, 0.1562, 0.4375, 0.1875, 0.875, 0.1563, 0.9375, 0.1562, 0.875, 0.1875, 0.375, 0.1562, 0.4375, 0.1563, 0.375, 0.1875, 0.8125, 0.1562, 0.875, 0.1562, 0.8125, 0.1875, 0.3125, 0.1563, 0.375, 0.1562, 0.3125, 0.1875, 0.75, 0.1562, 0.8125, 0.1562, 0.75, 0.1875, 0.25, 0.1562, 0.3125, 0.1562, 0.25, 0.1875, 0.6875, 0.1562, 0.75, 0.1562, 0.6875, 0.1875, 0.1875, 0.1562, 0.25, 0.1562, 0.1875, 0.1563, 0.375, 0.125, 0.4375, 0.125, 0.375, 0.1562, 0.8125, 0.125, 0.875, 0.125, 0.8125, 0.1562, 0.3125, 0.125, 0.375, 0.125, 0.3125, 0.1562, 0.75, 0.125, 0.8125, 0.125, 0.75, 0.1562, 0.25, 0.125, 0.3125, 0.125, 0.25, 0.1562, 0.6875, 0.125, 0.75, 0.125, 0.6875, 0.1562, 0.1875, 0.125, 0.25, 0.125, 0.1875, 0.1563, 0.625, 0.125, 0.6875, 0.125, 0.625, 0.1562, 0.125, 0.125, 0.1875, 0.125, 0.125, 0.1562, 0.5625, 0.125, 0.625, 0.125, 0.5625, 0.1563, 0.0625, 0.125, 0.125, 0.125, 0.0625, 0.1562, 0.5, 0.125, 0.5625, 0.125, 0.5, 0.1563, 0.9375, 0.1406, 1.0, 0.125, 0.9375, 0.1406, 0.0, 0.1563, 0.0625, 0.125, 0.0625, 0.1562, 0.4375, 0.125, 0.5, 0.125, 0.4375, 0.1562, 0.875, 0.125, 0.9375, 0.125, 0.875, 0.125, 0.125, 0.09375, 0.1875, 0.09375, 0.125, 0.125, 0.5625, 0.09375, 0.625, 0.09375, 0.5625, 0.125, 0.0625, 0.09375, 0.125, 0.09375, 0.0625, 0.125, 0.5, 0.09375, 0.5625, 0.09375, 0.5, 0.125, 0.9375, 0.1094, 1.0, 0.09375, 0.9375, 0.1094, 0.0, 0.125, 0.0625, 0.09375, 0.0625, 0.125, 0.4375, 0.09375, 0.5, 0.09375, 0.4375, 0.125, 0.875, 0.09375, 0.9375, 0.09375, 0.875, 0.125, 0.375, 0.09375, 0.4375, 0.09375, 0.375, 0.125, 0.8125, 0.09375, 0.875, 0.09375, 0.8125, 0.125, 0.3125, 0.09375, 0.375, 0.09375, 0.3125, 0.125, 0.75, 0.09375, 0.8125, 0.09375, 0.75, 0.125, 0.25, 0.09375, 0.3125, 0.09375, 0.25, 0.125, 0.6875, 0.09375, 0.75, 0.09375, 0.6875, 0.125, 0.1875, 0.09375, 0.25, 0.09375, 0.1875, 0.125, 0.625, 0.09375, 0.6875, 0.09375, 0.625, 0.09375, 0.3125, 0.0625, 0.375, 0.0625, 0.3125, 0.09375, 0.75, 0.0625, 0.8125, 0.0625, 0.75, 0.09375, 0.25, 0.0625, 0.3125, 0.0625, 0.25, 0.09375, 0.6875, 0.0625, 0.75, 0.0625, 0.6875, 0.09375, 0.1875, 0.0625, 0.25, 0.0625, 0.1875, 0.09375, 0.625, 0.0625, 0.6875, 0.0625, 0.625, 0.09375, 0.125, 0.0625, 0.1875, 0.0625, 0.125, 0.09375, 0.5625, 0.0625, 0.625, 0.0625, 0.5625, 0.09375, 0.0625, 0.0625, 0.125, 0.0625, 0.0625, 0.09375, 0.5, 0.0625, 0.5625, 0.0625, 0.5, 0.09375, 0.9375, 0.07812, 1.0, 0.0625, 0.9375, 0.07812, 0.0, 0.09375, 0.0625, 0.0625, 0.0625, 0.09375, 0.4375, 0.0625, 0.5, 0.0625, 0.4375, 0.09375, 0.875, 0.0625, 0.9375, 0.0625, 0.875, 0.09375, 0.375, 0.0625, 0.4375, 0.0625, 0.375, 0.09375, 0.8125, 0.0625, 0.875, 0.0625, 0.8125, 0.0625, 0.0625, 0.03125, 0.125, 0.03125, 0.0625, 0.0625, 0.5, 0.03125, 0.5625, 0.03125, 0.5, 0.0625, 0.9375, 0.04687, 1.0, 0.03125, 0.9375, 0.04687, 0.0, 0.0625, 0.0625, 0.03125, 0.0625, 0.0625, 0.4375, 0.03125, 0.5, 0.03125, 0.4375, 0.0625, 0.875, 0.03125, 0.9375, 0.03125, 0.875, 0.0625, 0.375, 0.03125, 0.4375, 0.03125, 0.375, 0.0625, 0.8125, 0.03125, 0.875, 0.03125, 0.8125, 0.0625, 0.3125, 0.03125, 0.375, 0.03125, 0.3125, 0.0625, 0.75, 0.03125, 0.8125, 0.03125, 0.75, 0.0625, 0.25, 0.03125, 0.3125, 0.03125, 0.25, 0.0625, 0.6875, 0.03125, 0.75, 0.03125, 0.6875, 0.0625, 0.1875, 0.03125, 0.25, 0.03125, 0.1875, 0.0625, 0.625, 0.03125, 0.6875, 0.03125, 0.625, 0.0625, 0.125, 0.03125, 0.1875, 0.03125, 0.125, 0.0625, 0.5625, 0.03125, 0.625, 0.03125, 0.5625, 0.03125, 0.75, 0.0, 0.8125, 0.0, 0.75, 0.03125, 0.25, 0.0, 0.3125, 0.0, 0.25, 0.03125, 0.6875, 0.0, 0.75, 0.0, 0.6875, 0.03125, 0.1875, 0.0, 0.25, 0.0, 0.1875, 0.03125, 0.625, 0.0, 0.6875, 0.0, 0.625, 0.03125, 0.125, 0.0, 0.1875, 0.0, 0.125, 0.03125, 0.5625, 0.0, 0.625, 0.0, 0.5625, 0.03125, 0.0625, 0.0, 0.125, 0.0, 0.0625, 0.03125, 0.5, 0.0, 0.5625, 0.0, 0.5, 0.03125, 0.9375, 0.01562, 1.0, 0.0, 0.9375, 0.01562, 0.0, 0.03125, 0.0625, 0.0, 0.0625, 0.03125, 0.4375, 0.0, 0.5, 0.0, 0.4375, 0.03125, 0.875, 0.0, 0.9375, 0.0, 0.875, 0.03125, 0.375, 0.0, 0.4375, 0.0, 0.375, 0.03125, 0.8125, 0.0, 0.875, 0.0, 0.8125, 0.03125, 0.3125, 0.0, 0.375, 0.0, 0.3125, 1.0, 0.5, 0.9687, 0.5625, 0.9687, 0.5, 1.0, 0.9375, 0.9844, 1.0, 0.9688, 0.9375, 0.9844, 0.0, 1.0, 0.0625, 0.9688, 0.0625, 1.0, 0.4375, 0.9687, 0.5, 0.9687, 0.4375, 1.0, 0.875, 0.9688, 0.9375, 0.9687, 0.875, 1.0, 0.375, 0.9687, 0.4375, 0.9688, 0.375, 1.0, 0.8125, 0.9687, 0.875, 0.9687, 0.8125, 1.0, 0.3125, 0.9688, 0.375, 0.9687, 0.3125, 1.0, 0.75, 0.9687, 0.8125, 0.9688, 0.75, 1.0, 0.25, 0.9687, 0.3125, 0.9688, 0.25, 1.0, 0.6875, 0.9688, 0.75, 0.9687, 0.6875, 1.0, 0.1875, 0.9688, 0.25, 0.9687, 0.1875, 1.0, 0.625, 0.9687, 0.6875, 0.9688, 0.625, 1.0, 0.125, 0.9687, 0.1875, 0.9687, 0.125, 1.0, 0.5625, 0.9688, 0.625, 0.9687, 0.5625, 1.0, 0.0625, 0.9687, 0.125, 0.9688, 0.0625, 0.9688, 0.25, 0.9375, 0.3125, 0.9375, 0.25, 0.9687, 0.6875, 0.9375, 0.75, 0.9375, 0.6875, 0.9687, 0.1875, 0.9375, 0.25, 0.9375, 0.1875, 0.9688, 0.625, 0.9375, 0.6875, 0.9375, 0.625, 0.9687, 0.125, 0.9375, 0.1875, 0.9375, 0.125, 0.9687, 0.5625, 0.9375, 0.625, 0.9375, 0.5625, 0.9688, 0.0625, 0.9375, 0.125, 0.9375, 0.0625, 0.9687, 0.5, 0.9375, 0.5625, 0.9375, 0.5, 0.9688, 0.9375, 0.9531, 1.0, 0.9375, 0.9375, 0.9531, 0.0, 0.9688, 0.0625, 0.9375, 0.0625, 0.9687, 0.4375, 0.9375, 0.5, 0.9375, 0.4375, 0.9687, 0.875, 0.9375, 0.9375, 0.9375, 0.875, 0.9688, 0.375, 0.9375, 0.4375, 0.9375, 0.375, 0.9687, 0.8125, 0.9375, 0.875, 0.9375, 0.8125, 0.9687, 0.3125, 0.9375, 0.375, 0.9375, 0.3125, 0.9688, 0.75, 0.9375, 0.8125, 0.9375, 0.75, 0.9375, 0.9375, 0.9219, 1.0, 0.9062, 0.9375, 0.9219, 0.0, 0.9375, 0.0625, 0.9062, 0.0625, 0.9375, 0.4375, 0.9062, 0.5, 0.9062, 0.4375, 0.9375, 0.875, 0.9062, 0.9375, 0.9062, 0.875, 0.9375, 0.375, 0.9062, 0.4375, 0.9062, 0.375, 0.9375, 0.8125, 0.9062, 0.875, 0.9062, 0.8125, 0.9375, 0.3125, 0.9062, 0.375, 0.9062, 0.3125, 0.9375, 0.75, 0.9062, 0.8125, 0.9062, 0.75, 0.9375, 0.25, 0.9062, 0.3125, 0.9062, 0.25, 0.9375, 0.6875, 0.9062, 0.75, 0.9062, 0.6875, 0.9375, 0.1875, 0.9062, 0.25, 0.9062, 0.1875, 0.9375, 0.625, 0.9062, 0.6875, 0.9062, 0.625, 0.9375, 0.125, 0.9062, 0.1875, 0.9062, 0.125, 0.9375, 0.5625, 0.9062, 0.625, 0.9062, 0.5625, 0.9375, 0.0625, 0.9062, 0.125, 0.9062, 0.0625, 0.9375, 0.5, 0.9062, 0.5625, 0.9062, 0.5, 0.9062, 0.6875, 0.875, 0.75, 0.875, 0.6875, 0.9062, 0.1875, 0.875, 0.25, 0.875, 0.1875, 0.9062, 0.625, 0.875, 0.6875, 0.875, 0.625, 0.9062, 0.125, 0.875, 0.1875, 0.875, 0.125, 0.9062, 0.5625, 0.875, 0.625, 0.875, 0.5625, 0.9062, 0.0625, 0.875, 0.125, 0.875, 0.0625, 0.9062, 0.5, 0.875, 0.5625, 0.875, 0.5, 0.9062, 0.9375, 0.8906, 1.0, 0.875, 0.9375, 0.8906, 0.0, 0.9062, 0.0625, 0.875, 0.0625, 0.9062, 0.4375, 0.875, 0.5, 0.875, 0.4375, 0.9062, 0.875, 0.875, 0.9375, 0.875, 0.875, 0.9062, 0.375, 0.875, 0.4375, 0.875, 0.375, 0.9062, 0.8125, 0.875, 0.875, 0.875, 0.8125, 0.9062, 0.3125, 0.875, 0.375, 0.875, 0.3125, 0.9062, 0.75, 0.875, 0.8125, 0.875, 0.75, 0.9062, 0.25, 0.875, 0.3125, 0.875, 0.25, 0.875, 0.4375, 0.8437, 0.5, 0.8437, 0.4375, 0.875, 0.875, 0.8438, 0.9375, 0.8438, 0.875, 0.875, 0.375, 0.8437, 0.4375, 0.8438, 0.375, 0.875, 0.8125, 0.8438, 0.875, 0.8437, 0.8125, 0.875, 0.3125, 0.8438, 0.375, 0.8437, 0.3125, 0.875, 0.75, 0.8437, 0.8125, 0.8438, 0.75, 0.875, 0.25, 0.8437, 0.3125, 0.8438, 0.25, 0.875, 0.6875, 0.8438, 0.75, 0.8437, 0.6875, 0.875, 0.1875, 0.8438, 0.25, 0.8437, 0.1875, 0.875, 0.625, 0.8437, 0.6875, 0.8438, 0.625, 0.875, 0.125, 0.8437, 0.1875, 0.8438, 0.125, 0.875, 0.5625, 0.8438, 0.625, 0.8437, 0.5625, 0.875, 0.0625, 0.8438, 0.125, 0.8438, 0.0625, 0.875, 0.5, 0.8437, 0.5625, 0.8437, 0.5, 0.875, 0.9375, 0.8594, 1.0, 0.8438, 0.9375, 0.8594, 0.0, 0.875, 0.0625, 0.8438, 0.0625, 0.8437, 0.1875, 0.8125, 0.25, 0.8125, 0.1875, 0.8438, 0.625, 0.8125, 0.6875, 0.8125, 0.625, 0.8438, 0.125, 0.8125, 0.1875, 0.8125, 0.125, 0.8437, 0.5625, 0.8125, 0.625, 0.8125, 0.5625, 0.8438, 0.0625, 0.8125, 0.125, 0.8125, 0.0625, 0.8437, 0.5, 0.8125, 0.5625, 0.8125, 0.5, 0.8438, 0.9375, 0.8281, 1.0, 0.8125, 0.9375, 0.8281, 0.0, 0.8438, 0.0625, 0.8125, 0.0625, 0.8437, 0.4375, 0.8125, 0.5, 0.8125, 0.4375, 0.8438, 0.875, 0.8125, 0.9375, 0.8125, 0.875, 0.8438, 0.375, 0.8125, 0.4375, 0.8125, 0.375, 0.8437, 0.8125, 0.8125, 0.875, 0.8125, 0.8125, 0.8437, 0.3125, 0.8125, 0.375, 0.8125, 0.3125, 0.8438, 0.75, 0.8125, 0.8125, 0.8125, 0.75, 0.8438, 0.25, 0.8125, 0.3125, 0.8125, 0.25, 0.8437, 0.6875, 0.8125, 0.75, 0.8125, 0.6875, 0.8125, 0.375, 0.7812, 0.4375, 0.7812, 0.375, 0.8125, 0.8125, 0.7812, 0.875, 0.7812, 0.8125, 0.8125, 0.3125, 0.7812, 0.375, 0.7812, 0.3125, 0.8125, 0.75, 0.7812, 0.8125, 0.7812, 0.75, 0.8125, 0.25, 0.7812, 0.3125, 0.7812, 0.25, 0.8125, 0.6875, 0.7812, 0.75, 0.7812, 0.6875, 0.8125, 0.1875, 0.7812, 0.25, 0.7812, 0.1875, 0.8125, 0.625, 0.7812, 0.6875, 0.7812, 0.625, 0.8125, 0.125, 0.7812, 0.1875, 0.7812, 0.125, 0.8125, 0.5625, 0.7812, 0.625, 0.7812, 0.5625, 0.8125, 0.0625, 0.7812, 0.125, 0.7812, 0.0625, 0.8125, 0.5, 0.7812, 0.5625, 0.7812, 0.5, 0.8125, 0.9375, 0.7969, 1.0, 0.7812, 0.9375, 0.7969, 0.0, 0.8125, 0.0625, 0.7812, 0.0625, 0.8125, 0.4375, 0.7812, 0.5, 0.7812, 0.4375, 0.8125, 0.875, 0.7812, 0.9375, 0.7812, 0.875, 0.7812, 0.125, 0.75, 0.1875, 0.75, 0.125, 0.7812, 0.5625, 0.75, 0.625, 0.75, 0.5625, 0.7812, 0.0625, 0.75, 0.125, 0.75, 0.0625, 0.7812, 0.5, 0.75, 0.5625, 0.75, 0.5, 0.7812, 0.9375, 0.7656, 1.0, 0.75, 0.9375, 0.7656, 0.0, 0.7812, 0.0625, 0.75, 0.0625, 0.7812, 0.4375, 0.75, 0.5, 0.75, 0.4375, 0.7812, 0.875, 0.75, 0.9375, 0.75, 0.875, 0.7812, 0.375, 0.75, 0.4375, 0.75, 0.375, 0.7812, 0.8125, 0.75, 0.875, 0.75, 0.8125, 0.7812, 0.3125, 0.75, 0.375, 0.75, 0.3125, 0.7812, 0.75, 0.75, 0.8125, 0.75, 0.75, 0.7812, 0.25, 0.75, 0.3125, 0.75, 0.25, 0.7812, 0.6875, 0.75, 0.75, 0.75, 0.6875, 0.7812, 0.1875, 0.75, 0.25, 0.75, 0.1875, 0.7812, 0.625, 0.75, 0.6875, 0.75, 0.625, 0.75, 0.625, 0.75, 0.6875, 0.7188, 0.6875, 0.75, 0.125, 0.75, 0.1875, 0.7188, 0.1875, 0.75, 0.5625, 0.75, 0.625, 0.7188, 0.625, 0.75, 0.0625, 0.75, 0.125, 0.7188, 0.125, 0.75, 0.5, 0.75, 0.5625, 0.7188, 0.5625, 0.75, 0.4375, 0.75, 0.5, 0.7188, 0.5, 0.75, 0.875, 0.75, 0.9375, 0.7188, 0.9375, 0.75, 0.375, 0.75, 0.4375, 0.7188, 0.4375, 0.75, 0.8125, 0.75, 0.875, 0.7188, 0.875, 0.75, 0.3125, 0.75, 0.375, 0.7188, 0.375, 0.75, 0.75, 0.75, 0.8125, 0.7188, 0.8125, 0.75, 0.25, 0.75, 0.3125, 0.7188, 0.3125, 0.75, 0.6875, 0.75, 0.75, 0.7188, 0.75, 0.75, 0.1875, 0.75, 0.25, 0.7188, 0.25, 0.7188, 0.25, 0.7188, 0.3125, 0.6875, 0.3125, 0.7188, 0.6875, 0.7188, 0.75, 0.6875, 0.75, 0.7188, 0.1875, 0.7188, 0.25, 0.6875, 0.25, 0.7188, 0.625, 0.7188, 0.6875, 0.6875, 0.6875, 0.7188, 0.125, 0.7188, 0.1875, 0.6875, 0.1875, 0.7188, 0.5625, 0.7188, 0.625, 0.6875, 0.625, 0.7188, 0.0625, 0.7188, 0.125, 0.6875, 0.125, 0.7188, 0.5, 0.7188, 0.5625, 0.6875, 0.5625, 0.7188, 0.4375, 0.7188, 0.5, 0.6875, 0.5, 0.7188, 0.875, 0.7188, 0.9375, 0.6875, 0.9375, 0.7188, 0.375, 0.7188, 0.4375, 0.6875, 0.4375, 0.7188, 0.8125, 0.7188, 0.875, 0.6875, 0.875, 0.7188, 0.3125, 0.7188, 0.375, 0.6875, 0.375, 0.7188, 0.75, 0.7188, 0.8125, 0.6875, 0.8125, 0.6875, 0.4375, 0.6875, 0.5, 0.6562, 0.5, 0.6875, 0.875, 0.6875, 0.9375, 0.6562, 0.9375, 0.6875, 0.375, 0.6875, 0.4375, 0.6562, 0.4375, 0.6875, 0.8125, 0.6875, 0.875, 0.6562, 0.875, 0.6875, 0.3125, 0.6875, 0.375, 0.6562, 0.375, 0.6875, 0.75, 0.6875, 0.8125, 0.6562, 0.8125, 0.6875, 0.25, 0.6875, 0.3125, 0.6562, 0.3125, 0.6875, 0.6875, 0.6875, 0.75, 0.6562, 0.75, 0.6875, 0.1875, 0.6875, 0.25, 0.6562, 0.25, 0.6875, 0.625, 0.6875, 0.6875, 0.6562, 0.6875, 0.6875, 0.125, 0.6875, 0.1875, 0.6562, 0.1875, 0.6875, 0.5625, 0.6875, 0.625, 0.6562, 0.625, 0.6875, 0.0625, 0.6875, 0.125, 0.6562, 0.125, 0.6875, 0.5, 0.6875, 0.5625, 0.6562, 0.5625, 0.6562, 0.1875, 0.6562, 0.25, 0.625, 0.25, 0.6562, 0.625, 0.6562, 0.6875, 0.625, 0.6875, 0.6562, 0.125, 0.6562, 0.1875, 0.625, 0.1875, 0.6562, 0.5625, 0.6562, 0.625, 0.625, 0.625, 0.6562, 0.0625, 0.6562, 0.125, 0.625, 0.125, 0.6562, 0.5, 0.6562, 0.5625, 0.625, 0.5625, 0.6562, 0.4375, 0.6562, 0.5, 0.625, 0.5, 0.6562, 0.875, 0.6562, 0.9375, 0.625, 0.9375, 0.6562, 0.375, 0.6562, 0.4375, 0.625, 0.4375, 0.6562, 0.8125, 0.6562, 0.875, 0.625, 0.875, 0.6562, 0.3125, 0.6562, 0.375, 0.625, 0.375, 0.6562, 0.75, 0.6562, 0.8125, 0.625, 0.8125, 0.6562, 0.25, 0.6562, 0.3125, 0.625, 0.3125, 0.6562, 0.6875, 0.6562, 0.75, 0.625, 0.75, 0.625, 0.875, 0.625, 0.9375, 0.5938, 0.9375, 0.625, 0.375, 0.625, 0.4375, 0.5938, 0.4375, 0.625, 0.8125, 0.625, 0.875, 0.5938, 0.875, 0.625, 0.3125, 0.625, 0.375, 0.5938, 0.375, 0.625, 0.75, 0.625, 0.8125, 0.5938, 0.8125, 0.625, 0.25, 0.625, 0.3125, 0.5938, 0.3125, 0.625, 0.6875, 0.625, 0.75, 0.5938, 0.75, 0.625, 0.1875, 0.625, 0.25, 0.5938, 0.25, 0.625, 0.625, 0.625, 0.6875, 0.5938, 0.6875, 0.625, 0.125, 0.625, 0.1875, 0.5938, 0.1875, 0.625, 0.5625, 0.625, 0.625, 0.5938, 0.625, 0.625, 0.0625, 0.625, 0.125, 0.5938, 0.125, 0.625, 0.5, 0.625, 0.5625, 0.5938, 0.5625, 0.625, 0.4375, 0.625, 0.5, 0.5938, 0.5, 0.5938, 0.625, 0.5938, 0.6875, 0.5625, 0.6875, 0.5938, 0.125, 0.5938, 0.1875, 0.5625, 0.1875, 0.5938, 0.5625, 0.5938, 0.625, 0.5625, 0.625, 0.5938, 0.0625, 0.5938, 0.125, 0.5625, 0.125, 0.5938, 0.5, 0.5938, 0.5625, 0.5625, 0.5625, 0.5938, 0.4375, 0.5938, 0.5, 0.5625, 0.5, 0.5938, 0.875, 0.5938, 0.9375, 0.5625, 0.9375, 0.5938, 0.375, 0.5938, 0.4375, 0.5625, 0.4375, 0.5938, 0.8125, 0.5938, 0.875, 0.5625, 0.875, 0.5938, 0.3125, 0.5938, 0.375, 0.5625, 0.375, 0.5938, 0.75, 0.5938, 0.8125, 0.5625, 0.8125, 0.5938, 0.25, 0.5938, 0.3125, 0.5625, 0.3125, 0.5938, 0.6875, 0.5938, 0.75, 0.5625, 0.75, 0.5938, 0.1875, 0.5938, 0.25, 0.5625, 0.25, 0.5625, 0.375, 0.5625, 0.4375, 0.5312, 0.4375, 0.5625, 0.8125, 0.5625, 0.875, 0.5312, 0.875, 0.5625, 0.3125, 0.5625, 0.375, 0.5312, 0.375, 0.5625, 0.75, 0.5625, 0.8125, 0.5312, 0.8125, 0.5625, 0.25, 0.5625, 0.3125, 0.5312, 0.3125, 0.5625, 0.6875, 0.5625, 0.75, 0.5312, 0.75, 0.5625, 0.1875, 0.5625, 0.25, 0.5312, 0.25, 0.5625, 0.625, 0.5625, 0.6875, 0.5312, 0.6875, 0.5625, 0.125, 0.5625, 0.1875, 0.5312, 0.1875, 0.5625, 0.5625, 0.5625, 0.625, 0.5312, 0.625, 0.5625, 0.0625, 0.5625, 0.125, 0.5312, 0.125, 0.5625, 0.5, 0.5625, 0.5625, 0.5312, 0.5625, 0.5625, 0.4375, 0.5625, 0.5, 0.5312, 0.5, 0.5625, 0.875, 0.5625, 0.9375, 0.5312, 0.9375, 0.5312, 0.125, 0.5312, 0.1875, 0.5, 0.1875, 0.5312, 0.5625, 0.5312, 0.625, 0.5, 0.625, 0.5312, 0.0625, 0.5312, 0.125, 0.5, 0.125, 0.5312, 0.5, 0.5312, 0.5625, 0.5, 0.5625, 0.5312, 0.4375, 0.5312, 0.5, 0.5, 0.5, 0.5312, 0.875, 0.5312, 0.9375, 0.5, 0.9375, 0.5312, 0.375, 0.5312, 0.4375, 0.5, 0.4375, 0.5312, 0.8125, 0.5312, 0.875, 0.5, 0.875, 0.5312, 0.3125, 0.5312, 0.375, 0.5, 0.375, 0.5312, 0.75, 0.5312, 0.8125, 0.5, 0.8125, 0.5312, 0.25, 0.5312, 0.3125, 0.5, 0.3125, 0.5312, 0.6875, 0.5312, 0.75, 0.5, 0.75, 0.5312, 0.1875, 0.5312, 0.25, 0.5, 0.25, 0.5312, 0.625, 0.5312, 0.6875, 0.5, 0.6875, 0.5, 0.8125, 0.5, 0.875, 0.4688, 0.875, 0.5, 0.3125, 0.5, 0.375, 0.4688, 0.375, 0.5, 0.75, 0.5, 0.8125, 0.4688, 0.8125, 0.5, 0.25, 0.5, 0.3125, 0.4687, 0.3125, 0.5, 0.6875, 0.5, 0.75, 0.4688, 0.75, 0.5, 0.1875, 0.5, 0.25, 0.4688, 0.25, 0.5, 0.625, 0.5, 0.6875, 0.4687, 0.6875, 0.5, 0.125, 0.5, 0.1875, 0.4688, 0.1875, 0.5, 0.5625, 0.5, 0.625, 0.4688, 0.625, 0.5, 0.0625, 0.5, 0.125, 0.4688, 0.125, 0.5, 0.5, 0.5, 0.5625, 0.4688, 0.5625, 0.5, 0.4375, 0.5, 0.5, 0.4687, 0.5, 0.5, 0.875, 0.5, 0.9375, 0.4688, 0.9375, 0.5, 0.375, 0.5, 0.4375, 0.4688, 0.4375, 0.4688, 0.5625, 0.4688, 0.625, 0.4375, 0.625, 0.4688, 0.0625, 0.4688, 0.125, 0.4375, 0.125, 0.4687, 0.5, 0.4688, 0.5625, 0.4375, 0.5625, 0.4688, 0.4375, 0.4687, 0.5, 0.4375, 0.5, 0.4688, 0.875, 0.4688, 0.9375, 0.4375, 0.9375, 0.4688, 0.375, 0.4688, 0.4375, 0.4375, 0.4375, 0.4688, 0.8125, 0.4688, 0.875, 0.4375, 0.875, 0.4687, 0.3125, 0.4688, 0.375, 0.4375, 0.375, 0.4688, 0.75, 0.4688, 0.8125, 0.4375, 0.8125, 0.4688, 0.25, 0.4687, 0.3125, 0.4375, 0.3125, 0.4687, 0.6875, 0.4688, 0.75, 0.4375, 0.75, 0.4688, 0.1875, 0.4688, 0.25, 0.4375, 0.25, 0.4688, 0.625, 0.4687, 0.6875, 0.4375, 0.6875, 0.4688, 0.125, 0.4688, 0.1875, 0.4375, 0.1875, 0.4375, 0.3125, 0.4375, 0.375, 0.4062, 0.375, 0.4375, 0.75, 0.4375, 0.8125, 0.4062, 0.8125, 0.4375, 0.25, 0.4375, 0.3125, 0.4062, 0.3125, 0.4375, 0.6875, 0.4375, 0.75, 0.4062, 0.75, 0.4375, 0.1875, 0.4375, 0.25, 0.4062, 0.25, 0.4375, 0.625, 0.4375, 0.6875, 0.4062, 0.6875, 0.4375, 0.125, 0.4375, 0.1875, 0.4062, 0.1875, 0.4375, 0.5625, 0.4375, 0.625, 0.4062, 0.625, 0.4375, 0.0625, 0.4375, 0.125, 0.4062, 0.125, 0.4375, 0.5, 0.4375, 0.5625, 0.4062, 0.5625, 0.4375, 0.4375, 0.4375, 0.5, 0.4062, 0.5, 0.4375, 0.875, 0.4375, 0.9375, 0.4062, 0.9375, 0.4375, 0.375, 0.4375, 0.4375, 0.4062, 0.4375, 0.4375, 0.8125, 0.4375, 0.875, 0.4062, 0.875, 0.4062, 0.0625, 0.4062, 0.125, 0.375, 0.125, 0.4062, 0.5, 0.4062, 0.5625, 0.375, 0.5625, 0.4062, 0.4375, 0.4062, 0.5, 0.375, 0.5, 0.4062, 0.875, 0.4062, 0.9375, 0.375, 0.9375, 0.4062, 0.375, 0.4062, 0.4375, 0.375, 0.4375, 0.4062, 0.8125, 0.4062, 0.875, 0.375, 0.875, 0.4062, 0.3125, 0.4062, 0.375, 0.375, 0.375, 0.4062, 0.75, 0.4062, 0.8125, 0.375, 0.8125, 0.4062, 0.25, 0.4062, 0.3125, 0.375, 0.3125, 0.4062, 0.6875, 0.4062, 0.75, 0.375, 0.75, 0.4062, 0.1875, 0.4062, 0.25, 0.375, 0.25, 0.4062, 0.625, 0.4062, 0.6875, 0.375, 0.6875, 0.4062, 0.125, 0.4062, 0.1875, 0.375, 0.1875, 0.4062, 0.5625, 0.4062, 0.625, 0.375, 0.625, 0.375, 0.25, 0.375, 0.3125, 0.3438, 0.3125, 0.375, 0.6875, 0.375, 0.75, 0.3438, 0.75, 0.375, 0.1875, 0.375, 0.25, 0.3438, 0.25, 0.375, 0.625, 0.375, 0.6875, 0.3438, 0.6875, 0.375, 0.125, 0.375, 0.1875, 0.3438, 0.1875, 0.375, 0.5625, 0.375, 0.625, 0.3438, 0.625, 0.375, 0.0625, 0.375, 0.125, 0.3438, 0.125, 0.375, 0.5, 0.375, 0.5625, 0.3438, 0.5625, 0.375, 0.4375, 0.375, 0.5, 0.3437, 0.5, 0.375, 0.875, 0.375, 0.9375, 0.3438, 0.9375, 0.375, 0.375, 0.375, 0.4375, 0.3438, 0.4375, 0.375, 0.8125, 0.375, 0.875, 0.3438, 0.875, 0.375, 0.3125, 0.375, 0.375, 0.3438, 0.375, 0.375, 0.75, 0.375, 0.8125, 0.3438, 0.8125, 0.3438, 0.4375, 0.3437, 0.5, 0.3125, 0.5, 0.3438, 0.875, 0.3438, 0.9375, 0.3125, 0.9375, 0.3438, 0.375, 0.3438, 0.4375, 0.3125, 0.4375, 0.3438, 0.8125, 0.3438, 0.875, 0.3125, 0.875, 0.3438, 0.3125, 0.3438, 0.375, 0.3125, 0.375, 0.3438, 0.75, 0.3438, 0.8125, 0.3125, 0.8125, 0.3438, 0.25, 0.3438, 0.3125, 0.3125, 0.3125, 0.3438, 0.6875, 0.3438, 0.75, 0.3125, 0.75, 0.3438, 0.1875, 0.3438, 0.25, 0.3125, 0.25, 0.3438, 0.625, 0.3438, 0.6875, 0.3125, 0.6875, 0.3438, 0.125, 0.3438, 0.1875, 0.3125, 0.1875, 0.3438, 0.5625, 0.3438, 0.625, 0.3125, 0.625, 0.3438, 0.0625, 0.3438, 0.125, 0.3125, 0.125, 0.3437, 0.5, 0.3438, 0.5625, 0.3125, 0.5625, 0.3125, 0.6875, 0.3125, 0.75, 0.2812, 0.75, 0.3125, 0.1875, 0.3125, 0.25, 0.2812, 0.25, 0.3125, 0.625, 0.3125, 0.6875, 0.2812, 0.6875, 0.3125, 0.125, 0.3125, 0.1875, 0.2812, 0.1875, 0.3125, 0.5625, 0.3125, 0.625, 0.2812, 0.625, 0.3125, 0.0625, 0.3125, 0.125, 0.2812, 0.125, 0.3125, 0.5, 0.3125, 0.5625, 0.2812, 0.5625, 0.3125, 0.4375, 0.3125, 0.5, 0.2812, 0.5, 0.3125, 0.875, 0.3125, 0.9375, 0.2812, 0.9375, 0.3125, 0.375, 0.3125, 0.4375, 0.2812, 0.4375, 0.3125, 0.8125, 0.3125, 0.875, 0.2812, 0.875, 0.3125, 0.3125, 0.3125, 0.375, 0.2812, 0.375, 0.3125, 0.75, 0.3125, 0.8125, 0.2812, 0.8125, 0.3125, 0.25, 0.3125, 0.3125, 0.2812, 0.3125, 0.2812, 0.4375, 0.2812, 0.5, 0.25, 0.5, 0.2812, 0.875, 0.2812, 0.9375, 0.25, 0.9375, 0.2812, 0.375, 0.2812, 0.4375, 0.25, 0.4375, 0.2812, 0.8125, 0.2812, 0.875, 0.25, 0.875, 0.2812, 0.3125, 0.2812, 0.375, 0.25, 0.375, 0.2812, 0.75, 0.2812, 0.8125, 0.25, 0.8125, 0.2812, 0.25, 0.2812, 0.3125, 0.25, 0.3125, 0.2812, 0.6875, 0.2812, 0.75, 0.25, 0.75, 0.2812, 0.1875, 0.2812, 0.25, 0.25, 0.25, 0.2812, 0.625, 0.2812, 0.6875, 0.25, 0.6875, 0.2812, 0.125, 0.2812, 0.1875, 0.25, 0.1875, 0.2812, 0.5625, 0.2812, 0.625, 0.25, 0.625, 0.2812, 0.0625, 0.2812, 0.125, 0.25, 0.125, 0.2812, 0.5, 0.2812, 0.5625, 0.25, 0.5625, 0.25, 0.1875, 0.25, 0.25, 0.2188, 0.25, 0.25, 0.625, 0.25, 0.6875, 0.2188, 0.6875, 0.25, 0.125, 0.25, 0.1875, 0.2188, 0.1875, 0.25, 0.5625, 0.25, 0.625, 0.2188, 0.625, 0.25, 0.0625, 0.25, 0.125, 0.2188, 0.125, 0.25, 0.5, 0.25, 0.5625, 0.2188, 0.5625, 0.25, 0.4375, 0.25, 0.5, 0.2187, 0.5, 0.25, 0.875, 0.25, 0.9375, 0.2188, 0.9375, 0.25, 0.375, 0.25, 0.4375, 0.2188, 0.4375, 0.25, 0.8125, 0.25, 0.875, 0.2188, 0.875, 0.25, 0.3125, 0.25, 0.375, 0.2188, 0.375, 0.25, 0.75, 0.25, 0.8125, 0.2188, 0.8125, 0.25, 0.25, 0.25, 0.3125, 0.2188, 0.3125, 0.25, 0.6875, 0.25, 0.75, 0.2188, 0.75, 0.2188, 0.875, 0.2188, 0.9375, 0.1875, 0.9375, 0.2188, 0.375, 0.2188, 0.4375, 0.1875, 0.4375, 0.2188, 0.8125, 0.2188, 0.875, 0.1875, 0.875, 0.2188, 0.3125, 0.2188, 0.375, 0.1875, 0.375, 0.2188, 0.75, 0.2188, 0.8125, 0.1875, 0.8125, 0.2188, 0.25, 0.2188, 0.3125, 0.1875, 0.3125, 0.2188, 0.6875, 0.2188, 0.75, 0.1875, 0.75, 0.2188, 0.1875, 0.2188, 0.25, 0.1875, 0.25, 0.2188, 0.625, 0.2188, 0.6875, 0.1875, 0.6875, 0.2188, 0.125, 0.2188, 0.1875, 0.1875, 0.1875, 0.2188, 0.5625, 0.2188, 0.625, 0.1875, 0.625, 0.2188, 0.0625, 0.2188, 0.125, 0.1875, 0.125, 0.2187, 0.5, 0.2188, 0.5625, 0.1875, 0.5625, 0.2188, 0.4375, 0.2187, 0.5, 0.1875, 0.5, 0.1875, 0.625, 0.1875, 0.6875, 0.1562, 0.6875, 0.1875, 0.125, 0.1875, 0.1875, 0.1562, 0.1875, 0.1875, 0.5625, 0.1875, 0.625, 0.1563, 0.625, 0.1875, 0.0625, 0.1875, 0.125, 0.1562, 0.125, 0.1875, 0.5, 0.1875, 0.5625, 0.1562, 0.5625, 0.1875, 0.4375, 0.1875, 0.5, 0.1562, 0.5, 0.1875, 0.875, 0.1875, 0.9375, 0.1563, 0.9375, 0.1875, 0.375, 0.1875, 0.4375, 0.1562, 0.4375, 0.1875, 0.8125, 0.1875, 0.875, 0.1562, 0.875, 0.1875, 0.3125, 0.1875, 0.375, 0.1563, 0.375, 0.1875, 0.75, 0.1875, 0.8125, 0.1562, 0.8125, 0.1875, 0.25, 0.1875, 0.3125, 0.1562, 0.3125, 0.1875, 0.6875, 0.1875, 0.75, 0.1562, 0.75, 0.1875, 0.1875, 0.1875, 0.25, 0.1562, 0.25, 0.1563, 0.375, 0.1562, 0.4375, 0.125, 0.4375, 0.1562, 0.8125, 0.1562, 0.875, 0.125, 0.875, 0.1562, 0.3125, 0.1563, 0.375, 0.125, 0.375, 0.1562, 0.75, 0.1562, 0.8125, 0.125, 0.8125, 0.1562, 0.25, 0.1562, 0.3125, 0.125, 0.3125, 0.1562, 0.6875, 0.1562, 0.75, 0.125, 0.75, 0.1562, 0.1875, 0.1562, 0.25, 0.125, 0.25, 0.1563, 0.625, 0.1562, 0.6875, 0.125, 0.6875, 0.1562, 0.125, 0.1562, 0.1875, 0.125, 0.1875, 0.1562, 0.5625, 0.1563, 0.625, 0.125, 0.625, 0.1563, 0.0625, 0.1562, 0.125, 0.125, 0.125, 0.1562, 0.5, 0.1562, 0.5625, 0.125, 0.5625, 0.1562, 0.4375, 0.1562, 0.5, 0.125, 0.5, 0.1562, 0.875, 0.1563, 0.9375, 0.125, 0.9375, 0.125, 0.125, 0.125, 0.1875, 0.09375, 0.1875, 0.125, 0.5625, 0.125, 0.625, 0.09375, 0.625, 0.125, 0.0625, 0.125, 0.125, 0.09375, 0.125, 0.125, 0.5, 0.125, 0.5625, 0.09375, 0.5625, 0.125, 0.4375, 0.125, 0.5, 0.09375, 0.5, 0.125, 0.875, 0.125, 0.9375, 0.09375, 0.9375, 0.125, 0.375, 0.125, 0.4375, 0.09375, 0.4375, 0.125, 0.8125, 0.125, 0.875, 0.09375, 0.875, 0.125, 0.3125, 0.125, 0.375, 0.09375, 0.375, 0.125, 0.75, 0.125, 0.8125, 0.09375, 0.8125, 0.125, 0.25, 0.125, 0.3125, 0.09375, 0.3125, 0.125, 0.6875, 0.125, 0.75, 0.09375, 0.75, 0.125, 0.1875, 0.125, 0.25, 0.09375, 0.25, 0.125, 0.625, 0.125, 0.6875, 0.09375, 0.6875, 0.09375, 0.3125, 0.09375, 0.375, 0.0625, 0.375, 0.09375, 0.75, 0.09375, 0.8125, 0.0625, 0.8125, 0.09375, 0.25, 0.09375, 0.3125, 0.0625, 0.3125, 0.09375, 0.6875, 0.09375, 0.75, 0.0625, 0.75, 0.09375, 0.1875, 0.09375, 0.25, 0.0625, 0.25, 0.09375, 0.625, 0.09375, 0.6875, 0.0625, 0.6875, 0.09375, 0.125, 0.09375, 0.1875, 0.0625, 0.1875, 0.09375, 0.5625, 0.09375, 0.625, 0.0625, 0.625, 0.09375, 0.0625, 0.09375, 0.125, 0.0625, 0.125, 0.09375, 0.5, 0.09375, 0.5625, 0.0625, 0.5625, 0.09375, 0.4375, 0.09375, 0.5, 0.0625, 0.5, 0.09375, 0.875, 0.09375, 0.9375, 0.0625, 0.9375, 0.09375, 0.375, 0.09375, 0.4375, 0.0625, 0.4375, 0.09375, 0.8125, 0.09375, 0.875, 0.0625, 0.875, 0.0625, 0.0625, 0.0625, 0.125, 0.03125, 0.125, 0.0625, 0.5, 0.0625, 0.5625, 0.03125, 0.5625, 0.0625, 0.4375, 0.0625, 0.5, 0.03125, 0.5, 0.0625, 0.875, 0.0625, 0.9375, 0.03125, 0.9375, 0.0625, 0.375, 0.0625, 0.4375, 0.03125, 0.4375, 0.0625, 0.8125, 0.0625, 0.875, 0.03125, 0.875, 0.0625, 0.3125, 0.0625, 0.375, 0.03125, 0.375, 0.0625, 0.75, 0.0625, 0.8125, 0.03125, 0.8125, 0.0625, 0.25, 0.0625, 0.3125, 0.03125, 0.3125, 0.0625, 0.6875, 0.0625, 0.75, 0.03125, 0.75, 0.0625, 0.1875, 0.0625, 0.25, 0.03125, 0.25, 0.0625, 0.625, 0.0625, 0.6875, 0.03125, 0.6875, 0.0625, 0.125, 0.0625, 0.1875, 0.03125, 0.1875, 0.0625, 0.5625, 0.0625, 0.625, 0.03125, 0.625, 0.03125, 0.75, 0.03125, 0.8125, 0.0, 0.8125, 0.03125, 0.25, 0.03125, 0.3125, 0.0, 0.3125, 0.03125, 0.6875, 0.03125, 0.75, 0.0, 0.75, 0.03125, 0.1875, 0.03125, 0.25, 0.0, 0.25, 0.03125, 0.625, 0.03125, 0.6875, 0.0, 0.6875, 0.03125, 0.125, 0.03125, 0.1875, 0.0, 0.1875, 0.03125, 0.5625, 0.03125, 0.625, 0.0, 0.625, 0.03125, 0.0625, 0.03125, 0.125, 0.0, 0.125, 0.03125, 0.5, 0.03125, 0.5625, 0.0, 0.5625, 0.03125, 0.4375, 0.03125, 0.5, 0.0, 0.5, 0.03125, 0.875, 0.03125, 0.9375, 0.0, 0.9375, 0.03125, 0.375, 0.03125, 0.4375, 0.0, 0.4375, 0.03125, 0.8125, 0.03125, 0.875, 0.0, 0.875, 0.03125, 0.3125, 0.03125, 0.375, 0.0, 0.375, 1.0, 0.5, 1.0, 0.5625, 0.9687, 0.5625, 1.0, 0.4375, 1.0, 0.5, 0.9687, 0.5, 1.0, 0.875, 1.0, 0.9375, 0.9688, 0.9375, 1.0, 0.375, 1.0, 0.4375, 0.9687, 0.4375, 1.0, 0.8125, 1.0, 0.875, 0.9687, 0.875, 1.0, 0.3125, 1.0, 0.375, 0.9688, 0.375, 1.0, 0.75, 1.0, 0.8125, 0.9687, 0.8125, 1.0, 0.25, 1.0, 0.3125, 0.9687, 0.3125, 1.0, 0.6875, 1.0, 0.75, 0.9688, 0.75, 1.0, 0.1875, 1.0, 0.25, 0.9688, 0.25, 1.0, 0.625, 1.0, 0.6875, 0.9687, 0.6875, 1.0, 0.125, 1.0, 0.1875, 0.9687, 0.1875, 1.0, 0.5625, 1.0, 0.625, 0.9688, 0.625, 1.0, 0.0625, 1.0, 0.125, 0.9687, 0.125, 0.9688, 0.25, 0.9687, 0.3125, 0.9375, 0.3125, 0.9687, 0.6875, 0.9688, 0.75, 0.9375, 0.75, 0.9687, 0.1875, 0.9688, 0.25, 0.9375, 0.25, 0.9688, 0.625, 0.9687, 0.6875, 0.9375, 0.6875, 0.9687, 0.125, 0.9687, 0.1875, 0.9375, 0.1875, 0.9687, 0.5625, 0.9688, 0.625, 0.9375, 0.625, 0.9688, 0.0625, 0.9687, 0.125, 0.9375, 0.125, 0.9687, 0.5, 0.9687, 0.5625, 0.9375, 0.5625, 0.9687, 0.4375, 0.9687, 0.5, 0.9375, 0.5, 0.9687, 0.875, 0.9688, 0.9375, 0.9375, 0.9375, 0.9688, 0.375, 0.9687, 0.4375, 0.9375, 0.4375, 0.9687, 0.8125, 0.9687, 0.875, 0.9375, 0.875, 0.9687, 0.3125, 0.9688, 0.375, 0.9375, 0.375, 0.9688, 0.75, 0.9687, 0.8125, 0.9375, 0.8125, 0.9375, 0.4375, 0.9375, 0.5, 0.9062, 0.5, 0.9375, 0.875, 0.9375, 0.9375, 0.9062, 0.9375, 0.9375, 0.375, 0.9375, 0.4375, 0.9062, 0.4375, 0.9375, 0.8125, 0.9375, 0.875, 0.9062, 0.875, 0.9375, 0.3125, 0.9375, 0.375, 0.9062, 0.375, 0.9375, 0.75, 0.9375, 0.8125, 0.9062, 0.8125, 0.9375, 0.25, 0.9375, 0.3125, 0.9062, 0.3125, 0.9375, 0.6875, 0.9375, 0.75, 0.9062, 0.75, 0.9375, 0.1875, 0.9375, 0.25, 0.9062, 0.25, 0.9375, 0.625, 0.9375, 0.6875, 0.9062, 0.6875, 0.9375, 0.125, 0.9375, 0.1875, 0.9062, 0.1875, 0.9375, 0.5625, 0.9375, 0.625, 0.9062, 0.625, 0.9375, 0.0625, 0.9375, 0.125, 0.9062, 0.125, 0.9375, 0.5, 0.9375, 0.5625, 0.9062, 0.5625, 0.9062, 0.6875, 0.9062, 0.75, 0.875, 0.75, 0.9062, 0.1875, 0.9062, 0.25, 0.875, 0.25, 0.9062, 0.625, 0.9062, 0.6875, 0.875, 0.6875, 0.9062, 0.125, 0.9062, 0.1875, 0.875, 0.1875, 0.9062, 0.5625, 0.9062, 0.625, 0.875, 0.625, 0.9062, 0.0625, 0.9062, 0.125, 0.875, 0.125, 0.9062, 0.5, 0.9062, 0.5625, 0.875, 0.5625, 0.9062, 0.4375, 0.9062, 0.5, 0.875, 0.5, 0.9062, 0.875, 0.9062, 0.9375, 0.875, 0.9375, 0.9062, 0.375, 0.9062, 0.4375, 0.875, 0.4375, 0.9062, 0.8125, 0.9062, 0.875, 0.875, 0.875, 0.9062, 0.3125, 0.9062, 0.375, 0.875, 0.375, 0.9062, 0.75, 0.9062, 0.8125, 0.875, 0.8125, 0.9062, 0.25, 0.9062, 0.3125, 0.875, 0.3125, 0.875, 0.4375, 0.875, 0.5, 0.8437, 0.5, 0.875, 0.875, 0.875, 0.9375, 0.8438, 0.9375, 0.875, 0.375, 0.875, 0.4375, 0.8437, 0.4375, 0.875, 0.8125, 0.875, 0.875, 0.8438, 0.875, 0.875, 0.3125, 0.875, 0.375, 0.8438, 0.375, 0.875, 0.75, 0.875, 0.8125, 0.8437, 0.8125, 0.875, 0.25, 0.875, 0.3125, 0.8437, 0.3125, 0.875, 0.6875, 0.875, 0.75, 0.8438, 0.75, 0.875, 0.1875, 0.875, 0.25, 0.8438, 0.25, 0.875, 0.625, 0.875, 0.6875, 0.8437, 0.6875, 0.875, 0.125, 0.875, 0.1875, 0.8437, 0.1875, 0.875, 0.5625, 0.875, 0.625, 0.8438, 0.625, 0.875, 0.0625, 0.875, 0.125, 0.8438, 0.125, 0.875, 0.5, 0.875, 0.5625, 0.8437, 0.5625, 0.8437, 0.1875, 0.8438, 0.25, 0.8125, 0.25, 0.8438, 0.625, 0.8437, 0.6875, 0.8125, 0.6875, 0.8438, 0.125, 0.8437, 0.1875, 0.8125, 0.1875, 0.8437, 0.5625, 0.8438, 0.625, 0.8125, 0.625, 0.8438, 0.0625, 0.8438, 0.125, 0.8125, 0.125, 0.8437, 0.5, 0.8437, 0.5625, 0.8125, 0.5625, 0.8437, 0.4375, 0.8437, 0.5, 0.8125, 0.5, 0.8438, 0.875, 0.8438, 0.9375, 0.8125, 0.9375, 0.8438, 0.375, 0.8437, 0.4375, 0.8125, 0.4375, 0.8437, 0.8125, 0.8438, 0.875, 0.8125, 0.875, 0.8437, 0.3125, 0.8438, 0.375, 0.8125, 0.375, 0.8438, 0.75, 0.8437, 0.8125, 0.8125, 0.8125, 0.8438, 0.25, 0.8437, 0.3125, 0.8125, 0.3125, 0.8437, 0.6875, 0.8438, 0.75, 0.8125, 0.75, 0.8125, 0.375, 0.8125, 0.4375, 0.7812, 0.4375, 0.8125, 0.8125, 0.8125, 0.875, 0.7812, 0.875, 0.8125, 0.3125, 0.8125, 0.375, 0.7812, 0.375, 0.8125, 0.75, 0.8125, 0.8125, 0.7812, 0.8125, 0.8125, 0.25, 0.8125, 0.3125, 0.7812, 0.3125, 0.8125, 0.6875, 0.8125, 0.75, 0.7812, 0.75, 0.8125, 0.1875, 0.8125, 0.25, 0.7812, 0.25, 0.8125, 0.625, 0.8125, 0.6875, 0.7812, 0.6875, 0.8125, 0.125, 0.8125, 0.1875, 0.7812, 0.1875, 0.8125, 0.5625, 0.8125, 0.625, 0.7812, 0.625, 0.8125, 0.0625, 0.8125, 0.125, 0.7812, 0.125, 0.8125, 0.5, 0.8125, 0.5625, 0.7812, 0.5625, 0.8125, 0.4375, 0.8125, 0.5, 0.7812, 0.5, 0.8125, 0.875, 0.8125, 0.9375, 0.7812, 0.9375, 0.7812, 0.125, 0.7812, 0.1875, 0.75, 0.1875, 0.7812, 0.5625, 0.7812, 0.625, 0.75, 0.625, 0.7812, 0.0625, 0.7812, 0.125, 0.75, 0.125, 0.7812, 0.5, 0.7812, 0.5625, 0.75, 0.5625, 0.7812, 0.4375, 0.7812, 0.5, 0.75, 0.5, 0.7812, 0.875, 0.7812, 0.9375, 0.75, 0.9375, 0.7812, 0.375, 0.7812, 0.4375, 0.75, 0.4375, 0.7812, 0.8125, 0.7812, 0.875, 0.75, 0.875, 0.7812, 0.3125, 0.7812, 0.375, 0.75, 0.375, 0.7812, 0.75, 0.7812, 0.8125, 0.75, 0.8125, 0.7812, 0.25, 0.7812, 0.3125, 0.75, 0.3125, 0.7812, 0.6875, 0.7812, 0.75, 0.75, 0.75, 0.7812, 0.1875, 0.7812, 0.25, 0.75, 0.25, 0.7812, 0.625, 0.7812, 0.6875, 0.75, 0.6875])
me_x.update()

# ---- objects
ob_x = bpy.data.objects.new('球体', me_x)

# ---- transforms, parenting, visibility, modifiers, constraints
ob_x.location = (0.0, 0.0, 0.0)
_m = ob_x.modifiers.new('几何节点', 'NODES')
_m.node_group = ng_003

# ---- collection membership
scene.collection.objects.link(ob_x)

# ---- scene / render settings (as saved in the file)
scene.frame_start = 1; scene.frame_end = 250; scene.frame_set(1)
scene.render.engine = 'BLENDER_EEVEE_NEXT'
bpy.context.view_layer.update()

# ---- added for rendering (the .blend has no active camera and no usable light): camera, sun
cam_auto = bpy.data.cameras.new('AutoCamera')
cam_auto.lens = 50.0
cam_auto.sensor_width = 36.0
cam_auto.clip_end = 1000.0
ob_auto_camera = bpy.data.objects.new('AutoCamera', cam_auto)
scene.collection.objects.link(ob_auto_camera)
ob_auto_camera.location = (3.16402, -3.79682, 2.53121)
ob_auto_camera.rotation_euler = (1.09748, -7.21219e-08, 0.694738)
scene.camera = ob_auto_camera
light_auto_sun = bpy.data.lights.new('AutoSun', 'SUN')
light_auto_sun.energy = 3.0
light_auto_sun.angle = 0.0523599
ob_auto_sun = bpy.data.objects.new('AutoSun', light_auto_sun)
scene.collection.objects.link(ob_auto_sun)
ob_auto_sun.rotation_euler = (0.872665, 0.174533, 0.523599)
bpy.context.view_layer.update()
